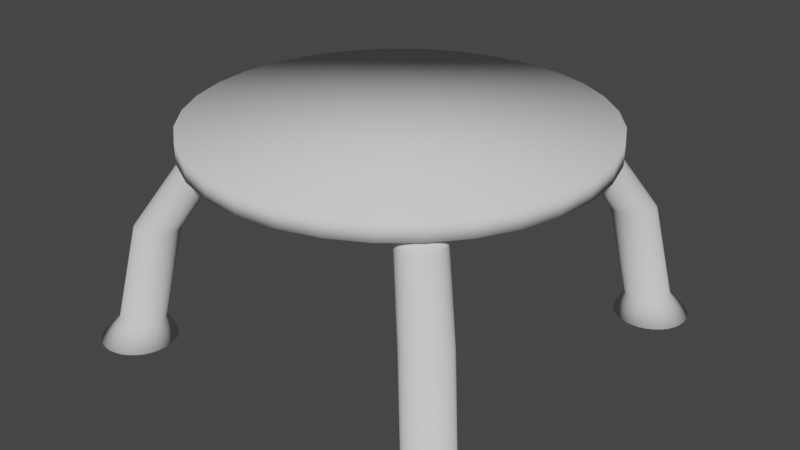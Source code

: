 # Source: platform.blend  (saved by Blender 2.93.20; exported with 4.5.12 LTS)
import bpy
from mathutils import Matrix  # noqa: F401  (used for matrix-valued properties, if any)

bpy.ops.wm.read_factory_settings(use_empty=True)
scene = bpy.context.scene
scene.name = 'Scene'

# ---- collections
col_collection = bpy.data.collections.new('Collection'); scene.collection.children.link(col_collection)

# ---- world
world_world = bpy.data.worlds.new('World'); scene.world = world_world
world_world.use_nodes = True; world_world.node_tree.nodes.clear()
_N = world_world.node_tree.nodes; _L = world_world.node_tree.links
n0 = _N.new('ShaderNodeOutputWorld'); n0.name = 'World Output'; n0.location = (300, 300)
n1 = _N.new('ShaderNodeBackground'); n1.name = 'Background'; n1.location = (10, 300)
n1.inputs[0].default_value = (0.05088, 0.05088, 0.05088, 1.0)
_L.new(n1.outputs[0], n0.inputs[0])
n0.is_active_output = True
world_world.color = (0.05088, 0.05088, 0.05088)
world_world.use_sun_shadow = False
world_world.sun_shadow_jitter_overblur = 0.0

# ---- meshes
me_cylinder_001 = bpy.data.meshes.new('Cylinder.001')
me_cylinder_001.from_pydata([(0.0, 1.0, 1.451), (0.0, 1.0, 1.55), (0.1951, 0.9808, 1.451), (0.1951, 0.9808, 1.55), (0.3827, 0.9239, 1.451), (0.3827, 0.9239, 1.55), (0.5556, 0.8315, 1.451), (0.5556, 0.8315, 1.55), (0.7071, 0.7071, 1.451), (0.7071, 0.7071, 1.55), (0.8315, 0.5556, 1.451), (0.8315, 0.5556, 1.55), (0.9239, 0.3827, 1.451), (0.9239, 0.3827, 1.55), (0.9808, 0.1951, 1.451), (0.9808, 0.1951, 1.55), (1.0, -4.371e-08, 1.451), (1.0, -4.371e-08, 1.55), (0.9808, -0.1951, 1.451), (0.9808, -0.1951, 1.55), (0.9239, -0.3827, 1.451), (0.9239, -0.3827, 1.55), (0.8315, -0.5556, 1.451), (0.8315, -0.5556, 1.55), (0.7071, -0.7071, 1.451), (0.7071, -0.7071, 1.55), (0.5556, -0.8315, 1.451), (0.5556, -0.8315, 1.55), (0.3827, -0.9239, 1.451), (0.3827, -0.9239, 1.55), (0.1951, -0.9808, 1.451), (0.1951, -0.9808, 1.55), (-8.742e-08, -1.0, 1.451), (-8.742e-08, -1.0, 1.55), (-0.1951, -0.9808, 1.451), (-0.1951, -0.9808, 1.55), (-0.3827, -0.9239, 1.451), (-0.3827, -0.9239, 1.55), (-0.5556, -0.8315, 1.451), (-0.5556, -0.8315, 1.55), (-0.7071, -0.7071, 1.451), (-0.7071, -0.7071, 1.55), (-0.8315, -0.5556, 1.451), (-0.8315, -0.5556, 1.55), (-0.9239, -0.3827, 1.451), (-0.9239, -0.3827, 1.55), (-0.9808, -0.1951, 1.451), (-0.9808, -0.1951, 1.55), (-1.0, 1.192e-08, 1.451), (-1.0, 1.192e-08, 1.55), (-0.9808, 0.1951, 1.451), (-0.9808, 0.1951, 1.55), (-0.9239, 0.3827, 1.451), (-0.9239, 0.3827, 1.55), (-0.8315, 0.5556, 1.451), (-0.8315, 0.5556, 1.55), (-0.7071, 0.7071, 1.451), (-0.7071, 0.7071, 1.55), (-0.5556, 0.8315, 1.451), (-0.5556, 0.8315, 1.55), (-0.3827, 0.9239, 1.451), (-0.3827, 0.9239, 1.55), (-0.1951, 0.9808, 1.451), (-0.1951, 0.9808, 1.55)], [], [(0, 1, 3, 2), (2, 3, 5, 4), (4, 5, 7, 6), (6, 7, 9, 8), (8, 9, 11, 10), (10, 11, 13, 12), (12, 13, 15, 14), (14, 15, 17, 16), (16, 17, 19, 18), (18, 19, 21, 20), (20, 21, 23, 22), (22, 23, 25, 24), (24, 25, 27, 26), (26, 27, 29, 28), (28, 29, 31, 30), (30, 31, 33, 32), (32, 33, 35, 34), (34, 35, 37, 36), (36, 37, 39, 38), (38, 39, 41, 40), (40, 41, 43, 42), (42, 43, 45, 44), (44, 45, 47, 46), (46, 47, 49, 48), (48, 49, 51, 50), (50, 51, 53, 52), (52, 53, 55, 54), (54, 55, 57, 56), (56, 57, 59, 58), (58, 59, 61, 60), (3, 1, 63, 61, 59, 57, 55, 53, 51, 49, 47, 45, 43, 41, 39, 37, 35, 33, 31, 29, 27, 25, 23, 21, 19, 17, 15, 13, 11, 9, 7, 5), (60, 61, 63, 62), (62, 63, 1, 0), (0, 2, 4, 6, 8, 10, 12, 14, 16, 18, 20, 22, 24, 26, 28, 30, 32, 34, 36, 38, 40, 42, 44, 46, 48, 50, 52, 54, 56, 58, 60, 62)])
me_cylinder_001.polygons.foreach_set('use_smooth', [True] * 34)
_uv = me_cylinder_001.uv_layers.new(name='UVMap')
_uv.uv.foreach_set('vector', [1.0, 0.5, 1.0, 1.0, 0.9688, 1.0, 0.9688, 0.5, 0.9688, 0.5, 0.9688, 1.0, 0.9375, 1.0, 0.9375, 0.5, 0.9375, 0.5, 0.9375, 1.0, 0.9062, 1.0, 0.9062, 0.5, 0.9062, 0.5, 0.9062, 1.0, 0.875, 1.0, 0.875, 0.5, 0.875, 0.5, 0.875, 1.0, 0.8438, 1.0, 0.8438, 0.5, 0.8438, 0.5, 0.8438, 1.0, 0.8125, 1.0, 0.8125, 0.5, 0.8125, 0.5, 0.8125, 1.0, 0.7812, 1.0, 0.7812, 0.5, 0.7812, 0.5, 0.7812, 1.0, 0.75, 1.0, 0.75, 0.5, 0.75, 0.5, 0.75, 1.0, 0.7188, 1.0, 0.7188, 0.5, 0.7188, 0.5, 0.7188, 1.0, 0.6875, 1.0, 0.6875, 0.5, 0.6875, 0.5, 0.6875, 1.0, 0.6562, 1.0, 0.6562, 0.5, 0.6562, 0.5, 0.6562, 1.0, 0.625, 1.0, 0.625, 0.5, 0.625, 0.5, 0.625, 1.0, 0.5938, 1.0, 0.5938, 0.5, 0.5938, 0.5, 0.5938, 1.0, 0.5625, 1.0, 0.5625, 0.5, 0.5625, 0.5, 0.5625, 1.0, 0.5312, 1.0, 0.5312, 0.5, 0.5312, 0.5, 0.5312, 1.0, 0.5, 1.0, 0.5, 0.5, 0.5, 0.5, 0.5, 1.0, 0.4688, 1.0, 0.4688, 0.5, 0.4688, 0.5, 0.4688, 1.0, 0.4375, 1.0, 0.4375, 0.5, 0.4375, 0.5, 0.4375, 1.0, 0.4062, 1.0, 0.4062, 0.5, 0.4062, 0.5, 0.4062, 1.0, 0.375, 1.0, 0.375, 0.5, 0.375, 0.5, 0.375, 1.0, 0.3438, 1.0, 0.3438, 0.5, 0.3438, 0.5, 0.3438, 1.0, 0.3125, 1.0, 0.3125, 0.5, 0.3125, 0.5, 0.3125, 1.0, 0.2812, 1.0, 0.2812, 0.5, 0.2812, 0.5, 0.2812, 1.0, 0.25, 1.0, 0.25, 0.5, 0.25, 0.5, 0.25, 1.0, 0.2188, 1.0, 0.2188, 0.5, 0.2188, 0.5, 0.2188, 1.0, 0.1875, 1.0, 0.1875, 0.5, 0.1875, 0.5, 0.1875, 1.0, 0.1562, 1.0, 0.1562, 0.5, 0.1562, 0.5, 0.1562, 1.0, 0.125, 1.0, 0.125, 0.5, 0.125, 0.5, 0.125, 1.0, 0.09375, 1.0, 0.09375, 0.5, 0.09375, 0.5, 0.09375, 1.0, 0.0625, 1.0, 0.0625, 0.5, 0.2968, 0.4854, 0.25, 0.49, 0.2032, 0.4854, 0.1582, 0.4717, 0.1167, 0.4496, 0.08029, 0.4197, 0.05045, 0.3833, 0.02827, 0.3418, 0.01461, 0.2968, 0.01, 0.25, 0.01461, 0.2032, 0.02827, 0.1582, 0.05045, 0.1167, 0.08029, 0.08029, 0.1167, 0.05045, 0.1582, 0.02827, 0.2032, 0.01461, 0.25, 0.01, 0.2968, 0.01461, 0.3418, 0.02827, 0.3833, 0.05045, 0.4197, 0.08029, 0.4496, 0.1167, 0.4717, 0.1582, 0.4854, 0.2032, 0.49, 0.25, 0.4854, 0.2968, 0.4717, 0.3418, 0.4496, 0.3833, 0.4197, 0.4197, 0.3833, 0.4496, 0.3418, 0.4717, 0.0625, 0.5, 0.0625, 1.0, 0.03125, 1.0, 0.03125, 0.5, 0.03125, 0.5, 0.03125, 1.0, 0.0, 1.0, 0.0, 0.5, 0.75, 0.49, 0.7968, 0.4854, 0.8418, 0.4717, 0.8833, 0.4496, 0.9197, 0.4197, 0.9496, 0.3833, 0.9717, 0.3418, 0.9854, 0.2968, 0.99, 0.25, 0.9854, 0.2032, 0.9717, 0.1582, 0.9496, 0.1167, 0.9197, 0.08029, 0.8833, 0.05045, 0.8418, 0.02827, 0.7968, 0.01461, 0.75, 0.01, 0.7032, 0.01461, 0.6582, 0.02827, 0.6167, 0.05045, 0.5803, 0.08029, 0.5504, 0.1167, 0.5283, 0.1582, 0.5146, 0.2032, 0.51, 0.25, 0.5146, 0.2968, 0.5283, 0.3418, 0.5504, 0.3833, 0.5803, 0.4197, 0.6167, 0.4496, 0.6582, 0.4717, 0.7032, 0.4854])
me_cylinder_001.use_remesh_fix_poles = True
me_cylinder_001.use_remesh_preserve_attributes = False
me_cylinder_001.update()
me_cylinder_004 = bpy.data.meshes.new('Cylinder.004')
me_cylinder_004.from_pydata([(0.1489, 0.252, -0.4835), (0.4483, 0.5823, 0.4835), (0.1785, 0.2491, -0.4835), (0.4838, 0.5788, 0.4835), (0.2069, 0.2405, -0.4835), (0.518, 0.5684, 0.4835), (0.233, 0.2265, -0.4835), (0.5496, 0.5516, 0.4835), (0.256, 0.2077, -0.4835), (0.5772, 0.5289, 0.4835), (0.2748, 0.1847, -0.4835), (0.5999, 0.5013, 0.4835), (0.2888, 0.1586, -0.4835), (0.6167, 0.4697, 0.4835), (0.2974, 0.1302, -0.4835), (0.6271, 0.4355, 0.4835), (0.3003, 0.1006, -0.4835), (0.6306, 0.4, 0.4835), (0.2974, 0.07111, -0.4835), (0.6271, 0.3644, 0.4835), (0.2888, 0.04271, -0.4835), (0.6167, 0.3302, 0.4835), (0.2748, 0.01654, -0.4835), (0.5999, 0.2987, 0.4835), (0.256, -0.006392, -0.4835), (0.5772, 0.271, 0.4835), (0.233, -0.02522, -0.4835), (0.5496, 0.2484, 0.4835), (0.2069, -0.0392, -0.4835), (0.518, 0.2315, 0.4835), (0.1785, -0.04782, -0.4835), (0.4838, 0.2211, 0.4835), (0.1489, -0.05072, -0.4835), (0.4483, 0.2176, 0.4835), (0.1194, -0.04782, -0.4835), (0.4127, 0.2211, 0.4835), (0.09101, -0.0392, -0.4835), (0.3785, 0.2315, 0.4835), (0.06485, -0.02522, -0.4835), (0.347, 0.2484, 0.4835), (0.04191, -0.006392, -0.4835), (0.3193, 0.271, 0.4835), (0.02309, 0.01654, -0.4835), (0.2967, 0.2987, 0.4835), (0.009098, 0.04271, -0.4835), (0.2798, 0.3302, 0.4835), (0.0004852, 0.07111, -0.4835), (0.2694, 0.3644, 0.4835), (-0.002423, 0.1006, -0.4835), (0.2659, 0.4, 0.4835), (0.0004852, 0.1302, -0.4835), (0.2694, 0.4355, 0.4835), (0.009098, 0.1586, -0.4835), (0.2798, 0.4697, 0.4835), (0.02309, 0.1847, -0.4835), (0.2967, 0.5013, 0.4835), (0.04191, 0.2077, -0.4835), (0.3193, 0.5289, 0.4835), (0.06485, 0.2265, -0.4835), (0.347, 0.5516, 0.4835), (0.09101, 0.2405, -0.4835), (0.3785, 0.5684, 0.4835), (0.1194, 0.2491, -0.4835), (0.4127, 0.5788, 0.4835), (0.3473, 0.4125, -0.1007), (0.3689, 0.4104, -0.1007), (0.3896, 0.4041, -0.1007), (0.4088, 0.3939, -0.1007), (0.4256, 0.3801, -0.1007), (0.4393, 0.3633, -0.1007), (0.4496, 0.3442, -0.1007), (0.4559, 0.3234, -0.1007), (0.458, 0.3018, -0.1007), (0.4559, 0.2802, -0.1007), (0.4496, 0.2594, -0.1007), (0.4393, 0.2403, -0.1007), (0.4256, 0.2235, -0.1007), (0.4088, 0.2097, -0.1007), (0.3896, 0.1995, -0.1007), (0.3689, 0.1932, -0.1007), (0.3473, 0.1911, -0.1007), (0.3257, 0.1932, -0.1007), (0.3049, 0.1995, -0.1007), (0.2857, 0.2097, -0.1007), (0.269, 0.2235, -0.1007), (0.2552, 0.2403, -0.1007), (0.245, 0.2594, -0.1007), (0.2386, 0.2802, -0.1007), (0.2365, 0.3018, -0.1007), (0.2386, 0.3234, -0.1007), (0.245, 0.3442, -0.1007), (0.2552, 0.3633, -0.1007), (0.269, 0.3801, -0.1007), (0.2857, 0.3939, -0.1007), (0.3049, 0.4041, -0.1007), (0.3257, 0.4104, -0.1007), (0.4306, 0.4935, 0.3814), (0.4522, 0.4914, 0.3814), (0.473, 0.4851, 0.3814), (0.4921, 0.4749, 0.3814), (0.5089, 0.4611, 0.3814), (0.5227, 0.4443, 0.3814), (0.5329, 0.4252, 0.3814), (0.5392, 0.4044, 0.3814), (0.5414, 0.3828, 0.3814), (0.5392, 0.3612, 0.3814), (0.5329, 0.3404, 0.3814), (0.5227, 0.3213, 0.3814), (0.5089, 0.3045, 0.3814), (0.4921, 0.2907, 0.3814), (0.473, 0.2805, 0.3814), (0.4522, 0.2742, 0.3814), (0.4306, 0.2721, 0.3814), (0.409, 0.2742, 0.3814), (0.3882, 0.2805, 0.3814), (0.3691, 0.2907, 0.3814), (0.3523, 0.3045, 0.3814), (0.3385, 0.3213, 0.3814), (0.3283, 0.3404, 0.3814), (0.322, 0.3612, 0.3814), (0.3199, 0.3828, 0.3814), (0.322, 0.4044, 0.3814), (0.3283, 0.4252, 0.3814), (0.3385, 0.4443, 0.3814), (0.3523, 0.4611, 0.3814), (0.3691, 0.4749, 0.3814), (0.3882, 0.4851, 0.3814), (0.409, 0.4914, 0.3814), (0.2015, 0.2406, -0.4238), (0.2222, 0.2343, -0.4238), (0.2414, 0.2241, -0.4238), (0.2582, 0.2103, -0.4238), (0.2719, 0.1935, -0.4238), (0.2822, 0.1744, -0.4238), (0.2885, 0.1536, -0.4238), (0.2906, 0.132, -0.4238), (0.2885, 0.1104, -0.4238), (0.2822, 0.08962, -0.4238), (0.2719, 0.07047, -0.4238), (0.2582, 0.05369, -0.4238), (0.2414, 0.03992, -0.4238), (0.2222, 0.02969, -0.4238), (0.2015, 0.02339, -0.4238), (0.1799, 0.02126, -0.4238), (0.1582, 0.02339, -0.4238), (0.1375, 0.02969, -0.4238), (0.1183, 0.03992, -0.4238), (0.1015, 0.05369, -0.4238), (0.08778, 0.07047, -0.4238), (0.07754, 0.08962, -0.4238), (0.07124, 0.1104, -0.4238), (0.06912, 0.132, -0.4238), (0.07124, 0.1536, -0.4238), (0.07754, 0.1744, -0.4238), (0.08778, 0.1935, -0.4238), (0.1015, 0.2103, -0.4238), (0.1183, 0.2241, -0.4238), (0.1375, 0.2343, -0.4238), (0.1582, 0.2406, -0.4238), (0.1799, 0.2427, -0.4238), (-1.029, 0.252, -0.4835), (-1.328, 0.5823, 0.4835), (-1.058, 0.2491, -0.4835), (-1.364, 0.5788, 0.4835), (-1.087, 0.2405, -0.4835), (-1.398, 0.5684, 0.4835), (-1.113, 0.2265, -0.4835), (-1.429, 0.5516, 0.4835), (-1.136, 0.2077, -0.4835), (-1.457, 0.5289, 0.4835), (-1.155, 0.1847, -0.4835), (-1.48, 0.5013, 0.4835), (-1.169, 0.1586, -0.4835), (-1.497, 0.4697, 0.4835), (-1.177, 0.1302, -0.4835), (-1.507, 0.4355, 0.4835), (-1.18, 0.1006, -0.4835), (-1.51, 0.4, 0.4835), (-1.177, 0.07111, -0.4835), (-1.507, 0.3644, 0.4835), (-1.169, 0.04271, -0.4835), (-1.497, 0.3302, 0.4835), (-1.155, 0.01654, -0.4835), (-1.48, 0.2987, 0.4835), (-1.136, -0.006392, -0.4835), (-1.457, 0.271, 0.4835), (-1.113, -0.02522, -0.4835), (-1.429, 0.2484, 0.4835), (-1.087, -0.0392, -0.4835), (-1.398, 0.2315, 0.4835), (-1.058, -0.04782, -0.4835), (-1.364, 0.2211, 0.4835), (-1.029, -0.05072, -0.4835), (-1.328, 0.2176, 0.4835), (-0.9993, -0.04782, -0.4835), (-1.293, 0.2211, 0.4835), (-0.9709, -0.0392, -0.4835), (-1.258, 0.2315, 0.4835), (-0.9447, -0.02522, -0.4835), (-1.227, 0.2484, 0.4835), (-0.9218, -0.006392, -0.4835), (-1.199, 0.271, 0.4835), (-0.903, 0.01654, -0.4835), (-1.177, 0.2987, 0.4835), (-0.889, 0.04271, -0.4835), (-1.16, 0.3302, 0.4835), (-0.8804, 0.07111, -0.4835), (-1.149, 0.3644, 0.4835), (-0.8775, 0.1006, -0.4835), (-1.146, 0.4, 0.4835), (-0.8804, 0.1302, -0.4835), (-1.149, 0.4355, 0.4835), (-0.889, 0.1586, -0.4835), (-1.16, 0.4697, 0.4835), (-0.903, 0.1847, -0.4835), (-1.177, 0.5013, 0.4835), (-0.9218, 0.2077, -0.4835), (-1.199, 0.5289, 0.4835), (-0.9447, 0.2265, -0.4835), (-1.227, 0.5516, 0.4835), (-0.9709, 0.2405, -0.4835), (-1.258, 0.5684, 0.4835), (-0.9993, 0.2491, -0.4835), (-1.293, 0.5788, 0.4835), (-1.227, 0.4125, -0.1007), (-1.249, 0.4104, -0.1007), (-1.27, 0.4041, -0.1007), (-1.289, 0.3939, -0.1007), (-1.305, 0.3801, -0.1007), (-1.319, 0.3633, -0.1007), (-1.329, 0.3442, -0.1007), (-1.336, 0.3234, -0.1007), (-1.338, 0.3018, -0.1007), (-1.336, 0.2802, -0.1007), (-1.329, 0.2594, -0.1007), (-1.319, 0.2403, -0.1007), (-1.305, 0.2235, -0.1007), (-1.289, 0.2097, -0.1007), (-1.27, 0.1995, -0.1007), (-1.249, 0.1932, -0.1007), (-1.227, 0.1911, -0.1007), (-1.206, 0.1932, -0.1007), (-1.185, 0.1995, -0.1007), (-1.166, 0.2097, -0.1007), (-1.149, 0.2235, -0.1007), (-1.135, 0.2403, -0.1007), (-1.125, 0.2594, -0.1007), (-1.119, 0.2802, -0.1007), (-1.116, 0.3018, -0.1007), (-1.119, 0.3234, -0.1007), (-1.125, 0.3442, -0.1007), (-1.135, 0.3633, -0.1007), (-1.149, 0.3801, -0.1007), (-1.166, 0.3939, -0.1007), (-1.185, 0.4041, -0.1007), (-1.206, 0.4104, -0.1007), (-1.31, 0.4935, 0.3814), (-1.332, 0.4914, 0.3814), (-1.353, 0.4851, 0.3814), (-1.372, 0.4749, 0.3814), (-1.389, 0.4611, 0.3814), (-1.403, 0.4443, 0.3814), (-1.413, 0.4252, 0.3814), (-1.419, 0.4044, 0.3814), (-1.421, 0.3828, 0.3814), (-1.419, 0.3612, 0.3814), (-1.413, 0.3404, 0.3814), (-1.403, 0.3213, 0.3814), (-1.389, 0.3045, 0.3814), (-1.372, 0.2907, 0.3814), (-1.353, 0.2805, 0.3814), (-1.332, 0.2742, 0.3814), (-1.31, 0.2721, 0.3814), (-1.289, 0.2742, 0.3814), (-1.268, 0.2805, 0.3814), (-1.249, 0.2907, 0.3814), (-1.232, 0.3045, 0.3814), (-1.218, 0.3213, 0.3814), (-1.208, 0.3404, 0.3814), (-1.202, 0.3612, 0.3814), (-1.2, 0.3828, 0.3814), (-1.202, 0.4044, 0.3814), (-1.208, 0.4252, 0.3814), (-1.218, 0.4443, 0.3814), (-1.232, 0.4611, 0.3814), (-1.249, 0.4749, 0.3814), (-1.268, 0.4851, 0.3814), (-1.289, 0.4914, 0.3814), (-1.081, 0.2406, -0.4238), (-1.102, 0.2343, -0.4238), (-1.121, 0.2241, -0.4238), (-1.138, 0.2103, -0.4238), (-1.152, 0.1935, -0.4238), (-1.162, 0.1744, -0.4238), (-1.168, 0.1536, -0.4238), (-1.17, 0.132, -0.4238), (-1.168, 0.1104, -0.4238), (-1.162, 0.08962, -0.4238), (-1.152, 0.07047, -0.4238), (-1.138, 0.05369, -0.4238), (-1.121, 0.03992, -0.4238), (-1.102, 0.02969, -0.4238), (-1.081, 0.02339, -0.4238), (-1.06, 0.02126, -0.4238), (-1.038, 0.02339, -0.4238), (-1.017, 0.02969, -0.4238), (-0.9982, 0.03992, -0.4238), (-0.9814, 0.05369, -0.4238), (-0.9677, 0.07047, -0.4238), (-0.9574, 0.08962, -0.4238), (-0.9511, 0.1104, -0.4238), (-0.949, 0.132, -0.4238), (-0.9511, 0.1536, -0.4238), (-0.9574, 0.1744, -0.4238), (-0.9677, 0.1935, -0.4238), (-0.9814, 0.2103, -0.4238), (-0.9982, 0.2241, -0.4238), (-1.017, 0.2343, -0.4238), (-1.038, 0.2406, -0.4238), (-1.06, 0.2427, -0.4238), (0.1489, -1.224, -0.4835), (0.4483, -1.554, 0.4835), (0.1785, -1.221, -0.4835), (0.4838, -1.55, 0.4835), (0.2069, -1.212, -0.4835), (0.518, -1.54, 0.4835), (0.233, -1.198, -0.4835), (0.5496, -1.523, 0.4835), (0.256, -1.179, -0.4835), (0.5772, -1.5, 0.4835), (0.2748, -1.156, -0.4835), (0.5999, -1.473, 0.4835), (0.2888, -1.13, -0.4835), (0.6167, -1.441, 0.4835), (0.2974, -1.102, -0.4835), (0.6271, -1.407, 0.4835), (0.3003, -1.072, -0.4835), (0.6306, -1.372, 0.4835), (0.2974, -1.043, -0.4835), (0.6271, -1.336, 0.4835), (0.2888, -1.014, -0.4835), (0.6167, -1.302, 0.4835), (0.2748, -0.9882, -0.4835), (0.5999, -1.27, 0.4835), (0.256, -0.9652, -0.4835), (0.5772, -1.243, 0.4835), (0.233, -0.9464, -0.4835), (0.5496, -1.22, 0.4835), (0.2069, -0.9324, -0.4835), (0.518, -1.203, 0.4835), (0.1785, -0.9238, -0.4835), (0.4838, -1.193, 0.4835), (0.1489, -0.9209, -0.4835), (0.4483, -1.189, 0.4835), (0.1194, -0.9238, -0.4835), (0.4127, -1.193, 0.4835), (0.09101, -0.9324, -0.4835), (0.3785, -1.203, 0.4835), (0.06485, -0.9464, -0.4835), (0.347, -1.22, 0.4835), (0.04191, -0.9652, -0.4835), (0.3193, -1.243, 0.4835), (0.02309, -0.9882, -0.4835), (0.2967, -1.27, 0.4835), (0.009098, -1.014, -0.4835), (0.2798, -1.302, 0.4835), (0.0004852, -1.043, -0.4835), (0.2694, -1.336, 0.4835), (-0.002423, -1.072, -0.4835), (0.2659, -1.372, 0.4835), (0.0004852, -1.102, -0.4835), (0.2694, -1.407, 0.4835), (0.009098, -1.13, -0.4835), (0.2798, -1.441, 0.4835), (0.02309, -1.156, -0.4835), (0.2967, -1.473, 0.4835), (0.04191, -1.179, -0.4835), (0.3193, -1.5, 0.4835), (0.06485, -1.198, -0.4835), (0.347, -1.523, 0.4835), (0.09101, -1.212, -0.4835), (0.3785, -1.54, 0.4835), (0.1194, -1.221, -0.4835), (0.4127, -1.55, 0.4835), (0.3473, -1.384, -0.1007), (0.3689, -1.382, -0.1007), (0.3896, -1.376, -0.1007), (0.4088, -1.365, -0.1007), (0.4256, -1.352, -0.1007), (0.4393, -1.335, -0.1007), (0.4496, -1.316, -0.1007), (0.4559, -1.295, -0.1007), (0.458, -1.273, -0.1007), (0.4559, -1.252, -0.1007), (0.4496, -1.231, -0.1007), (0.4393, -1.212, -0.1007), (0.4256, -1.195, -0.1007), (0.4088, -1.181, -0.1007), (0.3896, -1.171, -0.1007), (0.3689, -1.165, -0.1007), (0.3473, -1.163, -0.1007), (0.3257, -1.165, -0.1007), (0.3049, -1.171, -0.1007), (0.2857, -1.181, -0.1007), (0.269, -1.195, -0.1007), (0.2552, -1.212, -0.1007), (0.245, -1.231, -0.1007), (0.2386, -1.252, -0.1007), (0.2365, -1.273, -0.1007), (0.2386, -1.295, -0.1007), (0.245, -1.316, -0.1007), (0.2552, -1.335, -0.1007), (0.269, -1.352, -0.1007), (0.2857, -1.365, -0.1007), (0.3049, -1.376, -0.1007), (0.3257, -1.382, -0.1007), (0.4306, -1.465, 0.3814), (0.4522, -1.463, 0.3814), (0.473, -1.457, 0.3814), (0.4921, -1.446, 0.3814), (0.5089, -1.433, 0.3814), (0.5227, -1.416, 0.3814), (0.5329, -1.397, 0.3814), (0.5392, -1.376, 0.3814), (0.5414, -1.354, 0.3814), (0.5392, -1.333, 0.3814), (0.5329, -1.312, 0.3814), (0.5227, -1.293, 0.3814), (0.5089, -1.276, 0.3814), (0.4921, -1.262, 0.3814), (0.473, -1.252, 0.3814), (0.4522, -1.246, 0.3814), (0.4306, -1.244, 0.3814), (0.409, -1.246, 0.3814), (0.3882, -1.252, 0.3814), (0.3691, -1.262, 0.3814), (0.3523, -1.276, 0.3814), (0.3385, -1.293, 0.3814), (0.3283, -1.312, 0.3814), (0.322, -1.333, 0.3814), (0.3199, -1.354, 0.3814), (0.322, -1.376, 0.3814), (0.3283, -1.397, 0.3814), (0.3385, -1.416, 0.3814), (0.3523, -1.433, 0.3814), (0.3691, -1.446, 0.3814), (0.3882, -1.457, 0.3814), (0.409, -1.463, 0.3814), (0.2015, -1.212, -0.4238), (0.2222, -1.206, -0.4238), (0.2414, -1.196, -0.4238), (0.2582, -1.182, -0.4238), (0.2719, -1.165, -0.4238), (0.2822, -1.146, -0.4238), (0.2885, -1.125, -0.4238), (0.2906, -1.104, -0.4238), (0.2885, -1.082, -0.4238), (0.2822, -1.061, -0.4238), (0.2719, -1.042, -0.4238), (0.2582, -1.025, -0.4238), (0.2414, -1.012, -0.4238), (0.2222, -1.001, -0.4238), (0.2015, -0.995, -0.4238), (0.1799, -0.9929, -0.4238), (0.1582, -0.995, -0.4238), (0.1375, -1.001, -0.4238), (0.1183, -1.012, -0.4238), (0.1015, -1.025, -0.4238), (0.08778, -1.042, -0.4238), (0.07754, -1.061, -0.4238), (0.07124, -1.082, -0.4238), (0.06912, -1.104, -0.4238), (0.07124, -1.125, -0.4238), (0.07754, -1.146, -0.4238), (0.08778, -1.165, -0.4238), (0.1015, -1.182, -0.4238), (0.1183, -1.196, -0.4238), (0.1375, -1.206, -0.4238), (0.1582, -1.212, -0.4238), (0.1799, -1.214, -0.4238), (-1.029, -1.224, -0.4835), (-1.328, -1.554, 0.4835), (-1.058, -1.221, -0.4835), (-1.364, -1.55, 0.4835), (-1.087, -1.212, -0.4835), (-1.398, -1.54, 0.4835), (-1.113, -1.198, -0.4835), (-1.429, -1.523, 0.4835), (-1.136, -1.179, -0.4835), (-1.457, -1.5, 0.4835), (-1.155, -1.156, -0.4835), (-1.48, -1.473, 0.4835), (-1.169, -1.13, -0.4835), (-1.497, -1.441, 0.4835), (-1.177, -1.102, -0.4835), (-1.507, -1.407, 0.4835), (-1.18, -1.072, -0.4835), (-1.51, -1.372, 0.4835), (-1.177, -1.043, -0.4835), (-1.507, -1.336, 0.4835), (-1.169, -1.014, -0.4835), (-1.497, -1.302, 0.4835), (-1.155, -0.9882, -0.4835), (-1.48, -1.27, 0.4835), (-1.136, -0.9652, -0.4835), (-1.457, -1.243, 0.4835), (-1.113, -0.9464, -0.4835), (-1.429, -1.22, 0.4835), (-1.087, -0.9324, -0.4835), (-1.398, -1.203, 0.4835), (-1.058, -0.9238, -0.4835), (-1.364, -1.193, 0.4835), (-1.029, -0.9209, -0.4835), (-1.328, -1.189, 0.4835), (-0.9993, -0.9238, -0.4835), (-1.293, -1.193, 0.4835), (-0.9709, -0.9324, -0.4835), (-1.258, -1.203, 0.4835), (-0.9447, -0.9464, -0.4835), (-1.227, -1.22, 0.4835), (-0.9218, -0.9652, -0.4835), (-1.199, -1.243, 0.4835), (-0.903, -0.9882, -0.4835), (-1.177, -1.27, 0.4835), (-0.889, -1.014, -0.4835), (-1.16, -1.302, 0.4835), (-0.8804, -1.043, -0.4835), (-1.149, -1.336, 0.4835), (-0.8775, -1.072, -0.4835), (-1.146, -1.372, 0.4835), (-0.8804, -1.102, -0.4835), (-1.149, -1.407, 0.4835), (-0.889, -1.13, -0.4835), (-1.16, -1.441, 0.4835), (-0.903, -1.156, -0.4835), (-1.177, -1.473, 0.4835), (-0.9218, -1.179, -0.4835), (-1.199, -1.5, 0.4835), (-0.9447, -1.198, -0.4835), (-1.227, -1.523, 0.4835), (-0.9709, -1.212, -0.4835), (-1.258, -1.54, 0.4835), (-0.9993, -1.221, -0.4835), (-1.293, -1.55, 0.4835), (-1.227, -1.384, -0.1007), (-1.249, -1.382, -0.1007), (-1.27, -1.376, -0.1007), (-1.289, -1.365, -0.1007), (-1.305, -1.352, -0.1007), (-1.319, -1.335, -0.1007), (-1.329, -1.316, -0.1007), (-1.336, -1.295, -0.1007), (-1.338, -1.273, -0.1007), (-1.336, -1.252, -0.1007), (-1.329, -1.231, -0.1007), (-1.319, -1.212, -0.1007), (-1.305, -1.195, -0.1007), (-1.289, -1.181, -0.1007), (-1.27, -1.171, -0.1007), (-1.249, -1.165, -0.1007), (-1.227, -1.163, -0.1007), (-1.206, -1.165, -0.1007), (-1.185, -1.171, -0.1007), (-1.166, -1.181, -0.1007), (-1.149, -1.195, -0.1007), (-1.135, -1.212, -0.1007), (-1.125, -1.231, -0.1007), (-1.119, -1.252, -0.1007), (-1.116, -1.273, -0.1007), (-1.119, -1.295, -0.1007), (-1.125, -1.316, -0.1007), (-1.135, -1.335, -0.1007), (-1.149, -1.352, -0.1007), (-1.166, -1.365, -0.1007), (-1.185, -1.376, -0.1007), (-1.206, -1.382, -0.1007), (-1.31, -1.465, 0.3814), (-1.332, -1.463, 0.3814), (-1.353, -1.457, 0.3814), (-1.372, -1.446, 0.3814), (-1.389, -1.433, 0.3814), (-1.403, -1.416, 0.3814), (-1.413, -1.397, 0.3814), (-1.419, -1.376, 0.3814), (-1.421, -1.354, 0.3814), (-1.419, -1.333, 0.3814), (-1.413, -1.312, 0.3814), (-1.403, -1.293, 0.3814), (-1.389, -1.276, 0.3814), (-1.372, -1.262, 0.3814), (-1.353, -1.252, 0.3814), (-1.332, -1.246, 0.3814), (-1.31, -1.244, 0.3814), (-1.289, -1.246, 0.3814), (-1.268, -1.252, 0.3814), (-1.249, -1.262, 0.3814), (-1.232, -1.276, 0.3814), (-1.218, -1.293, 0.3814), (-1.208, -1.312, 0.3814), (-1.202, -1.333, 0.3814), (-1.2, -1.354, 0.3814), (-1.202, -1.376, 0.3814), (-1.208, -1.397, 0.3814), (-1.218, -1.416, 0.3814), (-1.232, -1.433, 0.3814), (-1.249, -1.446, 0.3814), (-1.268, -1.457, 0.3814), (-1.289, -1.463, 0.3814), (-1.081, -1.212, -0.4238), (-1.102, -1.206, -0.4238), (-1.121, -1.196, -0.4238), (-1.138, -1.182, -0.4238), (-1.152, -1.165, -0.4238), (-1.162, -1.146, -0.4238), (-1.168, -1.125, -0.4238), (-1.17, -1.104, -0.4238), (-1.168, -1.082, -0.4238), (-1.162, -1.061, -0.4238), (-1.152, -1.042, -0.4238), (-1.138, -1.025, -0.4238), (-1.121, -1.012, -0.4238), (-1.102, -1.001, -0.4238), (-1.081, -0.995, -0.4238), (-1.06, -0.9929, -0.4238), (-1.038, -0.995, -0.4238), (-1.017, -1.001, -0.4238), (-0.9982, -1.012, -0.4238), (-0.9814, -1.025, -0.4238), (-0.9677, -1.042, -0.4238), (-0.9574, -1.061, -0.4238), (-0.9511, -1.082, -0.4238), (-0.949, -1.104, -0.4238), (-0.9511, -1.125, -0.4238), (-0.9574, -1.146, -0.4238), (-0.9677, -1.165, -0.4238), (-0.9814, -1.182, -0.4238), (-0.9982, -1.196, -0.4238), (-1.017, -1.206, -0.4238), (-1.038, -1.212, -0.4238), (-1.06, -1.214, -0.4238)], [], [(96, 1, 3, 97), (97, 3, 5, 98), (98, 5, 7, 99), (99, 7, 9, 100), (100, 9, 11, 101), (101, 11, 13, 102), (102, 13, 15, 103), (103, 15, 17, 104), (104, 17, 19, 105), (105, 19, 21, 106), (106, 21, 23, 107), (107, 23, 25, 108), (108, 25, 27, 109), (109, 27, 29, 110), (110, 29, 31, 111), (111, 31, 33, 112), (112, 33, 35, 113), (113, 35, 37, 114), (114, 37, 39, 115), (115, 39, 41, 116), (116, 41, 43, 117), (117, 43, 45, 118), (118, 45, 47, 119), (119, 47, 49, 120), (120, 49, 51, 121), (121, 51, 53, 122), (122, 53, 55, 123), (123, 55, 57, 124), (124, 57, 59, 125), (125, 59, 61, 126), (3, 1, 63, 61, 59, 57, 55, 53, 51, 49, 47, 45, 43, 41, 39, 37, 35, 33, 31, 29, 27, 25, 23, 21, 19, 17, 15, 13, 11, 9, 7, 5), (126, 61, 63, 127), (127, 63, 1, 96), (0, 2, 4, 6, 8, 10, 12, 14, 16, 18, 20, 22, 24, 26, 28, 30, 32, 34, 36, 38, 40, 42, 44, 46, 48, 50, 52, 54, 56, 58, 60, 62), (158, 95, 64, 159), (157, 94, 95, 158), (156, 93, 94, 157), (155, 92, 93, 156), (154, 91, 92, 155), (153, 90, 91, 154), (152, 89, 90, 153), (151, 88, 89, 152), (150, 87, 88, 151), (149, 86, 87, 150), (148, 85, 86, 149), (147, 84, 85, 148), (146, 83, 84, 147), (145, 82, 83, 146), (144, 81, 82, 145), (143, 80, 81, 144), (142, 79, 80, 143), (141, 78, 79, 142), (140, 77, 78, 141), (139, 76, 77, 140), (138, 75, 76, 139), (137, 74, 75, 138), (136, 73, 74, 137), (135, 72, 73, 136), (134, 71, 72, 135), (133, 70, 71, 134), (132, 69, 70, 133), (131, 68, 69, 132), (130, 67, 68, 131), (129, 66, 67, 130), (128, 65, 66, 129), (159, 64, 65, 128), (95, 127, 96, 64), (94, 126, 127, 95), (93, 125, 126, 94), (92, 124, 125, 93), (91, 123, 124, 92), (90, 122, 123, 91), (89, 121, 122, 90), (88, 120, 121, 89), (87, 119, 120, 88), (86, 118, 119, 87), (85, 117, 118, 86), (84, 116, 117, 85), (83, 115, 116, 84), (82, 114, 115, 83), (81, 113, 114, 82), (80, 112, 113, 81), (79, 111, 112, 80), (78, 110, 111, 79), (77, 109, 110, 78), (76, 108, 109, 77), (75, 107, 108, 76), (74, 106, 107, 75), (73, 105, 106, 74), (72, 104, 105, 73), (71, 103, 104, 72), (70, 102, 103, 71), (69, 101, 102, 70), (68, 100, 101, 69), (67, 99, 100, 68), (66, 98, 99, 67), (65, 97, 98, 66), (64, 96, 97, 65), (0, 159, 128, 2), (2, 128, 129, 4), (4, 129, 130, 6), (6, 130, 131, 8), (8, 131, 132, 10), (10, 132, 133, 12), (12, 133, 134, 14), (14, 134, 135, 16), (16, 135, 136, 18), (18, 136, 137, 20), (20, 137, 138, 22), (22, 138, 139, 24), (24, 139, 140, 26), (26, 140, 141, 28), (28, 141, 142, 30), (30, 142, 143, 32), (32, 143, 144, 34), (34, 144, 145, 36), (36, 145, 146, 38), (38, 146, 147, 40), (40, 147, 148, 42), (42, 148, 149, 44), (44, 149, 150, 46), (46, 150, 151, 48), (48, 151, 152, 50), (50, 152, 153, 52), (52, 153, 154, 54), (54, 154, 155, 56), (56, 155, 156, 58), (58, 156, 157, 60), (60, 157, 158, 62), (62, 158, 159, 0), (256, 257, 163, 161), (257, 258, 165, 163), (258, 259, 167, 165), (259, 260, 169, 167), (260, 261, 171, 169), (261, 262, 173, 171), (262, 263, 175, 173), (263, 264, 177, 175), (264, 265, 179, 177), (265, 266, 181, 179), (266, 267, 183, 181), (267, 268, 185, 183), (268, 269, 187, 185), (269, 270, 189, 187), (270, 271, 191, 189), (271, 272, 193, 191), (272, 273, 195, 193), (273, 274, 197, 195), (274, 275, 199, 197), (275, 276, 201, 199), (276, 277, 203, 201), (277, 278, 205, 203), (278, 279, 207, 205), (279, 280, 209, 207), (280, 281, 211, 209), (281, 282, 213, 211), (282, 283, 215, 213), (283, 284, 217, 215), (284, 285, 219, 217), (285, 286, 221, 219), (163, 165, 167, 169, 171, 173, 175, 177, 179, 181, 183, 185, 187, 189, 191, 193, 195, 197, 199, 201, 203, 205, 207, 209, 211, 213, 215, 217, 219, 221, 223, 161), (286, 287, 223, 221), (287, 256, 161, 223), (160, 222, 220, 218, 216, 214, 212, 210, 208, 206, 204, 202, 200, 198, 196, 194, 192, 190, 188, 186, 184, 182, 180, 178, 176, 174, 172, 170, 168, 166, 164, 162), (318, 319, 224, 255), (317, 318, 255, 254), (316, 317, 254, 253), (315, 316, 253, 252), (314, 315, 252, 251), (313, 314, 251, 250), (312, 313, 250, 249), (311, 312, 249, 248), (310, 311, 248, 247), (309, 310, 247, 246), (308, 309, 246, 245), (307, 308, 245, 244), (306, 307, 244, 243), (305, 306, 243, 242), (304, 305, 242, 241), (303, 304, 241, 240), (302, 303, 240, 239), (301, 302, 239, 238), (300, 301, 238, 237), (299, 300, 237, 236), (298, 299, 236, 235), (297, 298, 235, 234), (296, 297, 234, 233), (295, 296, 233, 232), (294, 295, 232, 231), (293, 294, 231, 230), (292, 293, 230, 229), (291, 292, 229, 228), (290, 291, 228, 227), (289, 290, 227, 226), (288, 289, 226, 225), (319, 288, 225, 224), (255, 224, 256, 287), (254, 255, 287, 286), (253, 254, 286, 285), (252, 253, 285, 284), (251, 252, 284, 283), (250, 251, 283, 282), (249, 250, 282, 281), (248, 249, 281, 280), (247, 248, 280, 279), (246, 247, 279, 278), (245, 246, 278, 277), (244, 245, 277, 276), (243, 244, 276, 275), (242, 243, 275, 274), (241, 242, 274, 273), (240, 241, 273, 272), (239, 240, 272, 271), (238, 239, 271, 270), (237, 238, 270, 269), (236, 237, 269, 268), (235, 236, 268, 267), (234, 235, 267, 266), (233, 234, 266, 265), (232, 233, 265, 264), (231, 232, 264, 263), (230, 231, 263, 262), (229, 230, 262, 261), (228, 229, 261, 260), (227, 228, 260, 259), (226, 227, 259, 258), (225, 226, 258, 257), (224, 225, 257, 256), (160, 162, 288, 319), (162, 164, 289, 288), (164, 166, 290, 289), (166, 168, 291, 290), (168, 170, 292, 291), (170, 172, 293, 292), (172, 174, 294, 293), (174, 176, 295, 294), (176, 178, 296, 295), (178, 180, 297, 296), (180, 182, 298, 297), (182, 184, 299, 298), (184, 186, 300, 299), (186, 188, 301, 300), (188, 190, 302, 301), (190, 192, 303, 302), (192, 194, 304, 303), (194, 196, 305, 304), (196, 198, 306, 305), (198, 200, 307, 306), (200, 202, 308, 307), (202, 204, 309, 308), (204, 206, 310, 309), (206, 208, 311, 310), (208, 210, 312, 311), (210, 212, 313, 312), (212, 214, 314, 313), (214, 216, 315, 314), (216, 218, 316, 315), (218, 220, 317, 316), (220, 222, 318, 317), (222, 160, 319, 318), (416, 417, 323, 321), (417, 418, 325, 323), (418, 419, 327, 325), (419, 420, 329, 327), (420, 421, 331, 329), (421, 422, 333, 331), (422, 423, 335, 333), (423, 424, 337, 335), (424, 425, 339, 337), (425, 426, 341, 339), (426, 427, 343, 341), (427, 428, 345, 343), (428, 429, 347, 345), (429, 430, 349, 347), (430, 431, 351, 349), (431, 432, 353, 351), (432, 433, 355, 353), (433, 434, 357, 355), (434, 435, 359, 357), (435, 436, 361, 359), (436, 437, 363, 361), (437, 438, 365, 363), (438, 439, 367, 365), (439, 440, 369, 367), (440, 441, 371, 369), (441, 442, 373, 371), (442, 443, 375, 373), (443, 444, 377, 375), (444, 445, 379, 377), (445, 446, 381, 379), (323, 325, 327, 329, 331, 333, 335, 337, 339, 341, 343, 345, 347, 349, 351, 353, 355, 357, 359, 361, 363, 365, 367, 369, 371, 373, 375, 377, 379, 381, 383, 321), (446, 447, 383, 381), (447, 416, 321, 383), (320, 382, 380, 378, 376, 374, 372, 370, 368, 366, 364, 362, 360, 358, 356, 354, 352, 350, 348, 346, 344, 342, 340, 338, 336, 334, 332, 330, 328, 326, 324, 322), (478, 479, 384, 415), (477, 478, 415, 414), (476, 477, 414, 413), (475, 476, 413, 412), (474, 475, 412, 411), (473, 474, 411, 410), (472, 473, 410, 409), (471, 472, 409, 408), (470, 471, 408, 407), (469, 470, 407, 406), (468, 469, 406, 405), (467, 468, 405, 404), (466, 467, 404, 403), (465, 466, 403, 402), (464, 465, 402, 401), (463, 464, 401, 400), (462, 463, 400, 399), (461, 462, 399, 398), (460, 461, 398, 397), (459, 460, 397, 396), (458, 459, 396, 395), (457, 458, 395, 394), (456, 457, 394, 393), (455, 456, 393, 392), (454, 455, 392, 391), (453, 454, 391, 390), (452, 453, 390, 389), (451, 452, 389, 388), (450, 451, 388, 387), (449, 450, 387, 386), (448, 449, 386, 385), (479, 448, 385, 384), (415, 384, 416, 447), (414, 415, 447, 446), (413, 414, 446, 445), (412, 413, 445, 444), (411, 412, 444, 443), (410, 411, 443, 442), (409, 410, 442, 441), (408, 409, 441, 440), (407, 408, 440, 439), (406, 407, 439, 438), (405, 406, 438, 437), (404, 405, 437, 436), (403, 404, 436, 435), (402, 403, 435, 434), (401, 402, 434, 433), (400, 401, 433, 432), (399, 400, 432, 431), (398, 399, 431, 430), (397, 398, 430, 429), (396, 397, 429, 428), (395, 396, 428, 427), (394, 395, 427, 426), (393, 394, 426, 425), (392, 393, 425, 424), (391, 392, 424, 423), (390, 391, 423, 422), (389, 390, 422, 421), (388, 389, 421, 420), (387, 388, 420, 419), (386, 387, 419, 418), (385, 386, 418, 417), (384, 385, 417, 416), (320, 322, 448, 479), (322, 324, 449, 448), (324, 326, 450, 449), (326, 328, 451, 450), (328, 330, 452, 451), (330, 332, 453, 452), (332, 334, 454, 453), (334, 336, 455, 454), (336, 338, 456, 455), (338, 340, 457, 456), (340, 342, 458, 457), (342, 344, 459, 458), (344, 346, 460, 459), (346, 348, 461, 460), (348, 350, 462, 461), (350, 352, 463, 462), (352, 354, 464, 463), (354, 356, 465, 464), (356, 358, 466, 465), (358, 360, 467, 466), (360, 362, 468, 467), (362, 364, 469, 468), (364, 366, 470, 469), (366, 368, 471, 470), (368, 370, 472, 471), (370, 372, 473, 472), (372, 374, 474, 473), (374, 376, 475, 474), (376, 378, 476, 475), (378, 380, 477, 476), (380, 382, 478, 477), (382, 320, 479, 478), (576, 481, 483, 577), (577, 483, 485, 578), (578, 485, 487, 579), (579, 487, 489, 580), (580, 489, 491, 581), (581, 491, 493, 582), (582, 493, 495, 583), (583, 495, 497, 584), (584, 497, 499, 585), (585, 499, 501, 586), (586, 501, 503, 587), (587, 503, 505, 588), (588, 505, 507, 589), (589, 507, 509, 590), (590, 509, 511, 591), (591, 511, 513, 592), (592, 513, 515, 593), (593, 515, 517, 594), (594, 517, 519, 595), (595, 519, 521, 596), (596, 521, 523, 597), (597, 523, 525, 598), (598, 525, 527, 599), (599, 527, 529, 600), (600, 529, 531, 601), (601, 531, 533, 602), (602, 533, 535, 603), (603, 535, 537, 604), (604, 537, 539, 605), (605, 539, 541, 606), (483, 481, 543, 541, 539, 537, 535, 533, 531, 529, 527, 525, 523, 521, 519, 517, 515, 513, 511, 509, 507, 505, 503, 501, 499, 497, 495, 493, 491, 489, 487, 485), (606, 541, 543, 607), (607, 543, 481, 576), (480, 482, 484, 486, 488, 490, 492, 494, 496, 498, 500, 502, 504, 506, 508, 510, 512, 514, 516, 518, 520, 522, 524, 526, 528, 530, 532, 534, 536, 538, 540, 542), (638, 575, 544, 639), (637, 574, 575, 638), (636, 573, 574, 637), (635, 572, 573, 636), (634, 571, 572, 635), (633, 570, 571, 634), (632, 569, 570, 633), (631, 568, 569, 632), (630, 567, 568, 631), (629, 566, 567, 630), (628, 565, 566, 629), (627, 564, 565, 628), (626, 563, 564, 627), (625, 562, 563, 626), (624, 561, 562, 625), (623, 560, 561, 624), (622, 559, 560, 623), (621, 558, 559, 622), (620, 557, 558, 621), (619, 556, 557, 620), (618, 555, 556, 619), (617, 554, 555, 618), (616, 553, 554, 617), (615, 552, 553, 616), (614, 551, 552, 615), (613, 550, 551, 614), (612, 549, 550, 613), (611, 548, 549, 612), (610, 547, 548, 611), (609, 546, 547, 610), (608, 545, 546, 609), (639, 544, 545, 608), (575, 607, 576, 544), (574, 606, 607, 575), (573, 605, 606, 574), (572, 604, 605, 573), (571, 603, 604, 572), (570, 602, 603, 571), (569, 601, 602, 570), (568, 600, 601, 569), (567, 599, 600, 568), (566, 598, 599, 567), (565, 597, 598, 566), (564, 596, 597, 565), (563, 595, 596, 564), (562, 594, 595, 563), (561, 593, 594, 562), (560, 592, 593, 561), (559, 591, 592, 560), (558, 590, 591, 559), (557, 589, 590, 558), (556, 588, 589, 557), (555, 587, 588, 556), (554, 586, 587, 555), (553, 585, 586, 554), (552, 584, 585, 553), (551, 583, 584, 552), (550, 582, 583, 551), (549, 581, 582, 550), (548, 580, 581, 549), (547, 579, 580, 548), (546, 578, 579, 547), (545, 577, 578, 546), (544, 576, 577, 545), (480, 639, 608, 482), (482, 608, 609, 484), (484, 609, 610, 486), (486, 610, 611, 488), (488, 611, 612, 490), (490, 612, 613, 492), (492, 613, 614, 494), (494, 614, 615, 496), (496, 615, 616, 498), (498, 616, 617, 500), (500, 617, 618, 502), (502, 618, 619, 504), (504, 619, 620, 506), (506, 620, 621, 508), (508, 621, 622, 510), (510, 622, 623, 512), (512, 623, 624, 514), (514, 624, 625, 516), (516, 625, 626, 518), (518, 626, 627, 520), (520, 627, 628, 522), (522, 628, 629, 524), (524, 629, 630, 526), (526, 630, 631, 528), (528, 631, 632, 530), (530, 632, 633, 532), (532, 633, 634, 534), (534, 634, 635, 536), (536, 635, 636, 538), (538, 636, 637, 540), (540, 637, 638, 542), (542, 638, 639, 480)])
me_cylinder_004.polygons.foreach_set('use_smooth', [True] * 520)
_uv = me_cylinder_004.uv_layers.new(name='UVMap')
_uv.uv.foreach_set('vector', [1.0, 0.9472, 1.0, 1.0, 0.9688, 1.0, 0.9687, 0.9472, 0.9687, 0.9472, 0.9688, 1.0, 0.9375, 1.0, 0.9375, 0.9472, 0.9375, 0.9472, 0.9375, 1.0, 0.9062, 1.0, 0.9062, 0.9472, 0.9062, 0.9472, 0.9062, 1.0, 0.875, 1.0, 0.875, 0.9472, 0.875, 0.9472, 0.875, 1.0, 0.8438, 1.0, 0.8438, 0.9472, 0.8438, 0.9472, 0.8438, 1.0, 0.8125, 1.0, 0.8125, 0.9472, 0.8125, 0.9472, 0.8125, 1.0, 0.7812, 1.0, 0.7812, 0.9472, 0.7812, 0.9472, 0.7812, 1.0, 0.75, 1.0, 0.75, 0.9472, 0.75, 0.9472, 0.75, 1.0, 0.7188, 1.0, 0.7188, 0.9472, 0.7188, 0.9472, 0.7188, 1.0, 0.6875, 1.0, 0.6875, 0.9472, 0.6875, 0.9472, 0.6875, 1.0, 0.6562, 1.0, 0.6562, 0.9472, 0.6562, 0.9472, 0.6562, 1.0, 0.625, 1.0, 0.625, 0.9472, 0.625, 0.9472, 0.625, 1.0, 0.5938, 1.0, 0.5938, 0.9472, 0.5938, 0.9472, 0.5938, 1.0, 0.5625, 1.0, 0.5625, 0.9472, 0.5625, 0.9472, 0.5625, 1.0, 0.5312, 1.0, 0.5313, 0.9472, 0.5313, 0.9472, 0.5312, 1.0, 0.5, 1.0, 0.5, 0.9472, 0.5, 0.9472, 0.5, 1.0, 0.4688, 1.0, 0.4688, 0.9472, 0.4688, 0.9472, 0.4688, 1.0, 0.4375, 1.0, 0.4375, 0.9472, 0.4375, 0.9472, 0.4375, 1.0, 0.4062, 1.0, 0.4062, 0.9472, 0.4062, 0.9472, 0.4062, 1.0, 0.375, 1.0, 0.375, 0.9472, 0.375, 0.9472, 0.375, 1.0, 0.3438, 1.0, 0.3438, 0.9472, 0.3438, 0.9472, 0.3438, 1.0, 0.3125, 1.0, 0.3125, 0.9472, 0.3125, 0.9472, 0.3125, 1.0, 0.2812, 1.0, 0.2812, 0.9472, 0.2812, 0.9472, 0.2812, 1.0, 0.25, 1.0, 0.25, 0.9472, 0.25, 0.9472, 0.25, 1.0, 0.2188, 1.0, 0.2187, 0.9472, 0.2187, 0.9472, 0.2188, 1.0, 0.1875, 1.0, 0.1875, 0.9472, 0.1875, 0.9472, 0.1875, 1.0, 0.1562, 1.0, 0.1562, 0.9472, 0.1562, 0.9472, 0.1562, 1.0, 0.125, 1.0, 0.125, 0.9472, 0.125, 0.9472, 0.125, 1.0, 0.09375, 1.0, 0.09375, 0.9472, 0.09375, 0.9472, 0.09375, 1.0, 0.0625, 1.0, 0.0625, 0.9472, 0.2968, 0.4854, 0.25, 0.49, 0.2032, 0.4854, 0.1582, 0.4717, 0.1167, 0.4496, 0.08029, 0.4197, 0.05045, 0.3833, 0.02827, 0.3418, 0.01461, 0.2968, 0.01, 0.25, 0.01461, 0.2032, 0.02827, 0.1582, 0.05045, 0.1167, 0.08029, 0.08029, 0.1167, 0.05045, 0.1582, 0.02827, 0.2032, 0.01461, 0.25, 0.01, 0.2968, 0.01461, 0.3418, 0.02827, 0.3833, 0.05045, 0.4197, 0.08029, 0.4496, 0.1167, 0.4717, 0.1582, 0.4854, 0.2032, 0.49, 0.25, 0.4854, 0.2968, 0.4717, 0.3418, 0.4496, 0.3833, 0.4197, 0.4197, 0.3833, 0.4496, 0.3418, 0.4717, 0.0625, 0.9472, 0.0625, 1.0, 0.03125, 1.0, 0.03125, 0.9472, 0.03125, 0.9472, 0.03125, 1.0, 0.0, 1.0, 0.0, 0.9472, 0.75, 0.49, 0.7968, 0.4854, 0.8418, 0.4717, 0.8833, 0.4496, 0.9197, 0.4197, 0.9496, 0.3833, 0.9717, 0.3418, 0.9854, 0.2968, 0.99, 0.25, 0.9854, 0.2032, 0.9717, 0.1582, 0.9496, 0.1167, 0.9197, 0.08029, 0.8833, 0.05045, 0.8418, 0.02827, 0.7968, 0.01461, 0.75, 0.01, 0.7032, 0.01461, 0.6582, 0.02827, 0.6167, 0.05045, 0.5803, 0.08029, 0.5504, 0.1167, 0.5283, 0.1582, 0.5146, 0.2032, 0.51, 0.25, 0.5146, 0.2968, 0.5283, 0.3418, 0.5504, 0.3833, 0.5803, 0.4197, 0.6167, 0.4496, 0.6582, 0.4717, 0.7032, 0.4854, 0.03125, 0.5309, 0.03125, 0.6979, 0.0, 0.6979, 0.0, 0.5309, 0.0625, 0.5309, 0.0625, 0.6979, 0.03125, 0.6979, 0.03125, 0.5309, 0.09375, 0.5309, 0.09375, 0.6979, 0.0625, 0.6979, 0.0625, 0.5309, 0.125, 0.5309, 0.125, 0.6979, 0.09375, 0.6979, 0.09375, 0.5309, 0.1562, 0.5309, 0.1562, 0.6979, 0.125, 0.6979, 0.125, 0.5309, 0.1875, 0.5309, 0.1875, 0.6979, 0.1562, 0.6979, 0.1562, 0.5309, 0.2188, 0.5309, 0.2187, 0.6979, 0.1875, 0.6979, 0.1875, 0.5309, 0.25, 0.5309, 0.25, 0.6979, 0.2187, 0.6979, 0.2188, 0.5309, 0.2813, 0.5309, 0.2812, 0.6979, 0.25, 0.6979, 0.25, 0.5309, 0.3125, 0.5309, 0.3125, 0.6979, 0.2812, 0.6979, 0.2813, 0.5309, 0.3438, 0.5309, 0.3438, 0.6979, 0.3125, 0.6979, 0.3125, 0.5309, 0.375, 0.5309, 0.375, 0.6979, 0.3438, 0.6979, 0.3438, 0.5309, 0.4062, 0.5309, 0.4062, 0.6979, 0.375, 0.6979, 0.375, 0.5309, 0.4375, 0.5309, 0.4375, 0.6979, 0.4062, 0.6979, 0.4062, 0.5309, 0.4688, 0.5309, 0.4688, 0.6979, 0.4375, 0.6979, 0.4375, 0.5309, 0.5, 0.5309, 0.5, 0.6979, 0.4688, 0.6979, 0.4688, 0.5309, 0.5313, 0.5309, 0.5312, 0.6979, 0.5, 0.6979, 0.5, 0.5309, 0.5625, 0.5309, 0.5625, 0.6979, 0.5312, 0.6979, 0.5313, 0.5309, 0.5938, 0.5309, 0.5938, 0.6979, 0.5625, 0.6979, 0.5625, 0.5309, 0.625, 0.5309, 0.625, 0.6979, 0.5938, 0.6979, 0.5938, 0.5309, 0.6562, 0.5309, 0.6562, 0.6979, 0.625, 0.6979, 0.625, 0.5309, 0.6875, 0.5309, 0.6875, 0.6979, 0.6562, 0.6979, 0.6562, 0.5309, 0.7187, 0.5309, 0.7188, 0.6979, 0.6875, 0.6979, 0.6875, 0.5309, 0.75, 0.5309, 0.75, 0.6979, 0.7188, 0.6979, 0.7187, 0.5309, 0.7812, 0.5309, 0.7812, 0.6979, 0.75, 0.6979, 0.75, 0.5309, 0.8125, 0.5309, 0.8125, 0.6979, 0.7812, 0.6979, 0.7812, 0.5309, 0.8438, 0.5309, 0.8438, 0.6979, 0.8125, 0.6979, 0.8125, 0.5309, 0.875, 0.5309, 0.875, 0.6979, 0.8438, 0.6979, 0.8438, 0.5309, 0.9063, 0.5309, 0.9063, 0.6979, 0.875, 0.6979, 0.875, 0.5309, 0.9375, 0.5309, 0.9375, 0.6979, 0.9063, 0.6979, 0.9063, 0.5309, 0.9688, 0.5309, 0.9688, 0.6979, 0.9375, 0.6979, 0.9375, 0.5309, 1.0, 0.5309, 1.0, 0.6979, 0.9688, 0.6979, 0.9688, 0.5309, 0.03125, 0.6979, 0.03125, 0.9472, 0.0, 0.9472, 0.0, 0.6979, 0.0625, 0.6979, 0.0625, 0.9472, 0.03125, 0.9472, 0.03125, 0.6979, 0.09375, 0.6979, 0.09375, 0.9472, 0.0625, 0.9472, 0.0625, 0.6979, 0.125, 0.6979, 0.125, 0.9472, 0.09375, 0.9472, 0.09375, 0.6979, 0.1562, 0.6979, 0.1562, 0.9472, 0.125, 0.9472, 0.125, 0.6979, 0.1875, 0.6979, 0.1875, 0.9472, 0.1562, 0.9472, 0.1562, 0.6979, 0.2187, 0.6979, 0.2187, 0.9472, 0.1875, 0.9472, 0.1875, 0.6979, 0.25, 0.6979, 0.25, 0.9472, 0.2187, 0.9472, 0.2187, 0.6979, 0.2812, 0.6979, 0.2812, 0.9472, 0.25, 0.9472, 0.25, 0.6979, 0.3125, 0.6979, 0.3125, 0.9472, 0.2812, 0.9472, 0.2812, 0.6979, 0.3438, 0.6979, 0.3438, 0.9472, 0.3125, 0.9472, 0.3125, 0.6979, 0.375, 0.6979, 0.375, 0.9472, 0.3438, 0.9472, 0.3438, 0.6979, 0.4062, 0.6979, 0.4062, 0.9472, 0.375, 0.9472, 0.375, 0.6979, 0.4375, 0.6979, 0.4375, 0.9472, 0.4062, 0.9472, 0.4062, 0.6979, 0.4688, 0.6979, 0.4688, 0.9472, 0.4375, 0.9472, 0.4375, 0.6979, 0.5, 0.6979, 0.5, 0.9472, 0.4688, 0.9472, 0.4688, 0.6979, 0.5312, 0.6979, 0.5313, 0.9472, 0.5, 0.9472, 0.5, 0.6979, 0.5625, 0.6979, 0.5625, 0.9472, 0.5313, 0.9472, 0.5312, 0.6979, 0.5938, 0.6979, 0.5938, 0.9472, 0.5625, 0.9472, 0.5625, 0.6979, 0.625, 0.6979, 0.625, 0.9472, 0.5938, 0.9472, 0.5938, 0.6979, 0.6562, 0.6979, 0.6562, 0.9472, 0.625, 0.9472, 0.625, 0.6979, 0.6875, 0.6979, 0.6875, 0.9472, 0.6562, 0.9472, 0.6562, 0.6979, 0.7188, 0.6979, 0.7188, 0.9472, 0.6875, 0.9472, 0.6875, 0.6979, 0.75, 0.6979, 0.75, 0.9472, 0.7188, 0.9472, 0.7188, 0.6979, 0.7812, 0.6979, 0.7812, 0.9472, 0.75, 0.9472, 0.75, 0.6979, 0.8125, 0.6979, 0.8125, 0.9472, 0.7812, 0.9472, 0.7812, 0.6979, 0.8438, 0.6979, 0.8438, 0.9472, 0.8125, 0.9472, 0.8125, 0.6979, 0.875, 0.6979, 0.875, 0.9472, 0.8438, 0.9472, 0.8438, 0.6979, 0.9063, 0.6979, 0.9062, 0.9472, 0.875, 0.9472, 0.875, 0.6979, 0.9375, 0.6979, 0.9375, 0.9472, 0.9062, 0.9472, 0.9063, 0.6979, 0.9688, 0.6979, 0.9687, 0.9472, 0.9375, 0.9472, 0.9375, 0.6979, 1.0, 0.6979, 1.0, 0.9472, 0.9687, 0.9472, 0.9688, 0.6979, 1.0, 0.5, 1.0, 0.5309, 0.9688, 0.5309, 0.9688, 0.5, 0.9688, 0.5, 0.9688, 0.5309, 0.9375, 0.5309, 0.9375, 0.5, 0.9375, 0.5, 0.9375, 0.5309, 0.9063, 0.5309, 0.9062, 0.5, 0.9062, 0.5, 0.9063, 0.5309, 0.875, 0.5309, 0.875, 0.5, 0.875, 0.5, 0.875, 0.5309, 0.8438, 0.5309, 0.8438, 0.5, 0.8438, 0.5, 0.8438, 0.5309, 0.8125, 0.5309, 0.8125, 0.5, 0.8125, 0.5, 0.8125, 0.5309, 0.7812, 0.5309, 0.7812, 0.5, 0.7812, 0.5, 0.7812, 0.5309, 0.75, 0.5309, 0.75, 0.5, 0.75, 0.5, 0.75, 0.5309, 0.7187, 0.5309, 0.7188, 0.5, 0.7188, 0.5, 0.7187, 0.5309, 0.6875, 0.5309, 0.6875, 0.5, 0.6875, 0.5, 0.6875, 0.5309, 0.6562, 0.5309, 0.6562, 0.5, 0.6562, 0.5, 0.6562, 0.5309, 0.625, 0.5309, 0.625, 0.5, 0.625, 0.5, 0.625, 0.5309, 0.5938, 0.5309, 0.5938, 0.5, 0.5938, 0.5, 0.5938, 0.5309, 0.5625, 0.5309, 0.5625, 0.5, 0.5625, 0.5, 0.5625, 0.5309, 0.5313, 0.5309, 0.5312, 0.5, 0.5312, 0.5, 0.5313, 0.5309, 0.5, 0.5309, 0.5, 0.5, 0.5, 0.5, 0.5, 0.5309, 0.4688, 0.5309, 0.4688, 0.5, 0.4688, 0.5, 0.4688, 0.5309, 0.4375, 0.5309, 0.4375, 0.5, 0.4375, 0.5, 0.4375, 0.5309, 0.4062, 0.5309, 0.4062, 0.5, 0.4062, 0.5, 0.4062, 0.5309, 0.375, 0.5309, 0.375, 0.5, 0.375, 0.5, 0.375, 0.5309, 0.3438, 0.5309, 0.3438, 0.5, 0.3438, 0.5, 0.3438, 0.5309, 0.3125, 0.5309, 0.3125, 0.5, 0.3125, 0.5, 0.3125, 0.5309, 0.2813, 0.5309, 0.2812, 0.5, 0.2812, 0.5, 0.2813, 0.5309, 0.25, 0.5309, 0.25, 0.5, 0.25, 0.5, 0.25, 0.5309, 0.2188, 0.5309, 0.2188, 0.5, 0.2188, 0.5, 0.2188, 0.5309, 0.1875, 0.5309, 0.1875, 0.5, 0.1875, 0.5, 0.1875, 0.5309, 0.1562, 0.5309, 0.1562, 0.5, 0.1562, 0.5, 0.1562, 0.5309, 0.125, 0.5309, 0.125, 0.5, 0.125, 0.5, 0.125, 0.5309, 0.09375, 0.5309, 0.09375, 0.5, 0.09375, 0.5, 0.09375, 0.5309, 0.0625, 0.5309, 0.0625, 0.5, 0.0625, 0.5, 0.0625, 0.5309, 0.03125, 0.5309, 0.03125, 0.5, 0.03125, 0.5, 0.03125, 0.5309, 0.0, 0.5309, 0.0, 0.5, 1.0, 0.9472, 0.9687, 0.9472, 0.9688, 1.0, 1.0, 1.0, 0.9687, 0.9472, 0.9375, 0.9472, 0.9375, 1.0, 0.9688, 1.0, 0.9375, 0.9472, 0.9062, 0.9472, 0.9062, 1.0, 0.9375, 1.0, 0.9062, 0.9472, 0.875, 0.9472, 0.875, 1.0, 0.9062, 1.0, 0.875, 0.9472, 0.8438, 0.9472, 0.8438, 1.0, 0.875, 1.0, 0.8438, 0.9472, 0.8125, 0.9472, 0.8125, 1.0, 0.8438, 1.0, 0.8125, 0.9472, 0.7812, 0.9472, 0.7812, 1.0, 0.8125, 1.0, 0.7812, 0.9472, 0.75, 0.9472, 0.75, 1.0, 0.7812, 1.0, 0.75, 0.9472, 0.7188, 0.9472, 0.7188, 1.0, 0.75, 1.0, 0.7188, 0.9472, 0.6875, 0.9472, 0.6875, 1.0, 0.7188, 1.0, 0.6875, 0.9472, 0.6562, 0.9472, 0.6562, 1.0, 0.6875, 1.0, 0.6562, 0.9472, 0.625, 0.9472, 0.625, 1.0, 0.6562, 1.0, 0.625, 0.9472, 0.5938, 0.9472, 0.5938, 1.0, 0.625, 1.0, 0.5938, 0.9472, 0.5625, 0.9472, 0.5625, 1.0, 0.5938, 1.0, 0.5625, 0.9472, 0.5313, 0.9472, 0.5312, 1.0, 0.5625, 1.0, 0.5313, 0.9472, 0.5, 0.9472, 0.5, 1.0, 0.5312, 1.0, 0.5, 0.9472, 0.4688, 0.9472, 0.4688, 1.0, 0.5, 1.0, 0.4688, 0.9472, 0.4375, 0.9472, 0.4375, 1.0, 0.4688, 1.0, 0.4375, 0.9472, 0.4062, 0.9472, 0.4062, 1.0, 0.4375, 1.0, 0.4062, 0.9472, 0.375, 0.9472, 0.375, 1.0, 0.4062, 1.0, 0.375, 0.9472, 0.3438, 0.9472, 0.3438, 1.0, 0.375, 1.0, 0.3438, 0.9472, 0.3125, 0.9472, 0.3125, 1.0, 0.3438, 1.0, 0.3125, 0.9472, 0.2812, 0.9472, 0.2812, 1.0, 0.3125, 1.0, 0.2812, 0.9472, 0.25, 0.9472, 0.25, 1.0, 0.2812, 1.0, 0.25, 0.9472, 0.2187, 0.9472, 0.2188, 1.0, 0.25, 1.0, 0.2187, 0.9472, 0.1875, 0.9472, 0.1875, 1.0, 0.2188, 1.0, 0.1875, 0.9472, 0.1562, 0.9472, 0.1562, 1.0, 0.1875, 1.0, 0.1562, 0.9472, 0.125, 0.9472, 0.125, 1.0, 0.1562, 1.0, 0.125, 0.9472, 0.09375, 0.9472, 0.09375, 1.0, 0.125, 1.0, 0.09375, 0.9472, 0.0625, 0.9472, 0.0625, 1.0, 0.09375, 1.0, 0.2968, 0.4854, 0.3418, 0.4717, 0.3833, 0.4496, 0.4197, 0.4197, 0.4496, 0.3833, 0.4717, 0.3418, 0.4854, 0.2968, 0.49, 0.25, 0.4854, 0.2032, 0.4717, 0.1582, 0.4496, 0.1167, 0.4197, 0.08029, 0.3833, 0.05045, 0.3418, 0.02827, 0.2968, 0.01461, 0.25, 0.01, 0.2032, 0.01461, 0.1582, 0.02827, 0.1167, 0.05045, 0.08029, 0.08029, 0.05045, 0.1167, 0.02827, 0.1582, 0.01461, 0.2032, 0.01, 0.25, 0.01461, 0.2968, 0.02827, 0.3418, 0.05045, 0.3833, 0.08029, 0.4197, 0.1167, 0.4496, 0.1582, 0.4717, 0.2032, 0.4854, 0.25, 0.49, 0.0625, 0.9472, 0.03125, 0.9472, 0.03125, 1.0, 0.0625, 1.0, 0.03125, 0.9472, 0.0, 0.9472, 0.0, 1.0, 0.03125, 1.0, 0.75, 0.49, 0.7032, 0.4854, 0.6582, 0.4717, 0.6167, 0.4496, 0.5803, 0.4197, 0.5504, 0.3833, 0.5283, 0.3418, 0.5146, 0.2968, 0.51, 0.25, 0.5146, 0.2032, 0.5283, 0.1582, 0.5504, 0.1167, 0.5803, 0.08029, 0.6167, 0.05045, 0.6582, 0.02827, 0.7032, 0.01461, 0.75, 0.01, 0.7968, 0.01461, 0.8418, 0.02827, 0.8833, 0.05045, 0.9197, 0.08029, 0.9496, 0.1167, 0.9717, 0.1582, 0.9854, 0.2032, 0.99, 0.25, 0.9854, 0.2968, 0.9717, 0.3418, 0.9496, 0.3833, 0.9197, 0.4197, 0.8833, 0.4496, 0.8418, 0.4717, 0.7968, 0.4854, 0.03125, 0.5309, 0.0, 0.5309, 0.0, 0.6979, 0.03125, 0.6979, 0.0625, 0.5309, 0.03125, 0.5309, 0.03125, 0.6979, 0.0625, 0.6979, 0.09375, 0.5309, 0.0625, 0.5309, 0.0625, 0.6979, 0.09375, 0.6979, 0.125, 0.5309, 0.09375, 0.5309, 0.09375, 0.6979, 0.125, 0.6979, 0.1562, 0.5309, 0.125, 0.5309, 0.125, 0.6979, 0.1562, 0.6979, 0.1875, 0.5309, 0.1562, 0.5309, 0.1562, 0.6979, 0.1875, 0.6979, 0.2188, 0.5309, 0.1875, 0.5309, 0.1875, 0.6979, 0.2187, 0.6979, 0.25, 0.5309, 0.2188, 0.5309, 0.2187, 0.6979, 0.25, 0.6979, 0.2813, 0.5309, 0.25, 0.5309, 0.25, 0.6979, 0.2812, 0.6979, 0.3125, 0.5309, 0.2813, 0.5309, 0.2812, 0.6979, 0.3125, 0.6979, 0.3438, 0.5309, 0.3125, 0.5309, 0.3125, 0.6979, 0.3438, 0.6979, 0.375, 0.5309, 0.3438, 0.5309, 0.3438, 0.6979, 0.375, 0.6979, 0.4062, 0.5309, 0.375, 0.5309, 0.375, 0.6979, 0.4062, 0.6979, 0.4375, 0.5309, 0.4062, 0.5309, 0.4062, 0.6979, 0.4375, 0.6979, 0.4688, 0.5309, 0.4375, 0.5309, 0.4375, 0.6979, 0.4688, 0.6979, 0.5, 0.5309, 0.4688, 0.5309, 0.4688, 0.6979, 0.5, 0.6979, 0.5313, 0.5309, 0.5, 0.5309, 0.5, 0.6979, 0.5312, 0.6979, 0.5625, 0.5309, 0.5313, 0.5309, 0.5312, 0.6979, 0.5625, 0.6979, 0.5938, 0.5309, 0.5625, 0.5309, 0.5625, 0.6979, 0.5938, 0.6979, 0.625, 0.5309, 0.5938, 0.5309, 0.5938, 0.6979, 0.625, 0.6979, 0.6562, 0.5309, 0.625, 0.5309, 0.625, 0.6979, 0.6562, 0.6979, 0.6875, 0.5309, 0.6562, 0.5309, 0.6562, 0.6979, 0.6875, 0.6979, 0.7187, 0.5309, 0.6875, 0.5309, 0.6875, 0.6979, 0.7188, 0.6979, 0.75, 0.5309, 0.7187, 0.5309, 0.7188, 0.6979, 0.75, 0.6979, 0.7812, 0.5309, 0.75, 0.5309, 0.75, 0.6979, 0.7812, 0.6979, 0.8125, 0.5309, 0.7812, 0.5309, 0.7812, 0.6979, 0.8125, 0.6979, 0.8438, 0.5309, 0.8125, 0.5309, 0.8125, 0.6979, 0.8438, 0.6979, 0.875, 0.5309, 0.8438, 0.5309, 0.8438, 0.6979, 0.875, 0.6979, 0.9063, 0.5309, 0.875, 0.5309, 0.875, 0.6979, 0.9063, 0.6979, 0.9375, 0.5309, 0.9063, 0.5309, 0.9063, 0.6979, 0.9375, 0.6979, 0.9688, 0.5309, 0.9375, 0.5309, 0.9375, 0.6979, 0.9688, 0.6979, 1.0, 0.5309, 0.9688, 0.5309, 0.9688, 0.6979, 1.0, 0.6979, 0.03125, 0.6979, 0.0, 0.6979, 0.0, 0.9472, 0.03125, 0.9472, 0.0625, 0.6979, 0.03125, 0.6979, 0.03125, 0.9472, 0.0625, 0.9472, 0.09375, 0.6979, 0.0625, 0.6979, 0.0625, 0.9472, 0.09375, 0.9472, 0.125, 0.6979, 0.09375, 0.6979, 0.09375, 0.9472, 0.125, 0.9472, 0.1562, 0.6979, 0.125, 0.6979, 0.125, 0.9472, 0.1562, 0.9472, 0.1875, 0.6979, 0.1562, 0.6979, 0.1562, 0.9472, 0.1875, 0.9472, 0.2187, 0.6979, 0.1875, 0.6979, 0.1875, 0.9472, 0.2187, 0.9472, 0.25, 0.6979, 0.2187, 0.6979, 0.2187, 0.9472, 0.25, 0.9472, 0.2812, 0.6979, 0.25, 0.6979, 0.25, 0.9472, 0.2812, 0.9472, 0.3125, 0.6979, 0.2812, 0.6979, 0.2812, 0.9472, 0.3125, 0.9472, 0.3438, 0.6979, 0.3125, 0.6979, 0.3125, 0.9472, 0.3438, 0.9472, 0.375, 0.6979, 0.3438, 0.6979, 0.3438, 0.9472, 0.375, 0.9472, 0.4062, 0.6979, 0.375, 0.6979, 0.375, 0.9472, 0.4062, 0.9472, 0.4375, 0.6979, 0.4062, 0.6979, 0.4062, 0.9472, 0.4375, 0.9472, 0.4688, 0.6979, 0.4375, 0.6979, 0.4375, 0.9472, 0.4688, 0.9472, 0.5, 0.6979, 0.4688, 0.6979, 0.4688, 0.9472, 0.5, 0.9472, 0.5312, 0.6979, 0.5, 0.6979, 0.5, 0.9472, 0.5313, 0.9472, 0.5625, 0.6979, 0.5312, 0.6979, 0.5313, 0.9472, 0.5625, 0.9472, 0.5938, 0.6979, 0.5625, 0.6979, 0.5625, 0.9472, 0.5938, 0.9472, 0.625, 0.6979, 0.5938, 0.6979, 0.5938, 0.9472, 0.625, 0.9472, 0.6562, 0.6979, 0.625, 0.6979, 0.625, 0.9472, 0.6562, 0.9472, 0.6875, 0.6979, 0.6562, 0.6979, 0.6562, 0.9472, 0.6875, 0.9472, 0.7188, 0.6979, 0.6875, 0.6979, 0.6875, 0.9472, 0.7188, 0.9472, 0.75, 0.6979, 0.7188, 0.6979, 0.7188, 0.9472, 0.75, 0.9472, 0.7812, 0.6979, 0.75, 0.6979, 0.75, 0.9472, 0.7812, 0.9472, 0.8125, 0.6979, 0.7812, 0.6979, 0.7812, 0.9472, 0.8125, 0.9472, 0.8438, 0.6979, 0.8125, 0.6979, 0.8125, 0.9472, 0.8438, 0.9472, 0.875, 0.6979, 0.8438, 0.6979, 0.8438, 0.9472, 0.875, 0.9472, 0.9063, 0.6979, 0.875, 0.6979, 0.875, 0.9472, 0.9062, 0.9472, 0.9375, 0.6979, 0.9063, 0.6979, 0.9062, 0.9472, 0.9375, 0.9472, 0.9688, 0.6979, 0.9375, 0.6979, 0.9375, 0.9472, 0.9687, 0.9472, 1.0, 0.6979, 0.9688, 0.6979, 0.9687, 0.9472, 1.0, 0.9472, 1.0, 0.5, 0.9688, 0.5, 0.9688, 0.5309, 1.0, 0.5309, 0.9688, 0.5, 0.9375, 0.5, 0.9375, 0.5309, 0.9688, 0.5309, 0.9375, 0.5, 0.9062, 0.5, 0.9063, 0.5309, 0.9375, 0.5309, 0.9062, 0.5, 0.875, 0.5, 0.875, 0.5309, 0.9063, 0.5309, 0.875, 0.5, 0.8438, 0.5, 0.8438, 0.5309, 0.875, 0.5309, 0.8438, 0.5, 0.8125, 0.5, 0.8125, 0.5309, 0.8438, 0.5309, 0.8125, 0.5, 0.7812, 0.5, 0.7812, 0.5309, 0.8125, 0.5309, 0.7812, 0.5, 0.75, 0.5, 0.75, 0.5309, 0.7812, 0.5309, 0.75, 0.5, 0.7188, 0.5, 0.7187, 0.5309, 0.75, 0.5309, 0.7188, 0.5, 0.6875, 0.5, 0.6875, 0.5309, 0.7187, 0.5309, 0.6875, 0.5, 0.6562, 0.5, 0.6562, 0.5309, 0.6875, 0.5309, 0.6562, 0.5, 0.625, 0.5, 0.625, 0.5309, 0.6562, 0.5309, 0.625, 0.5, 0.5938, 0.5, 0.5938, 0.5309, 0.625, 0.5309, 0.5938, 0.5, 0.5625, 0.5, 0.5625, 0.5309, 0.5938, 0.5309, 0.5625, 0.5, 0.5312, 0.5, 0.5313, 0.5309, 0.5625, 0.5309, 0.5312, 0.5, 0.5, 0.5, 0.5, 0.5309, 0.5313, 0.5309, 0.5, 0.5, 0.4688, 0.5, 0.4688, 0.5309, 0.5, 0.5309, 0.4688, 0.5, 0.4375, 0.5, 0.4375, 0.5309, 0.4688, 0.5309, 0.4375, 0.5, 0.4062, 0.5, 0.4062, 0.5309, 0.4375, 0.5309, 0.4062, 0.5, 0.375, 0.5, 0.375, 0.5309, 0.4062, 0.5309, 0.375, 0.5, 0.3438, 0.5, 0.3438, 0.5309, 0.375, 0.5309, 0.3438, 0.5, 0.3125, 0.5, 0.3125, 0.5309, 0.3438, 0.5309, 0.3125, 0.5, 0.2812, 0.5, 0.2813, 0.5309, 0.3125, 0.5309, 0.2812, 0.5, 0.25, 0.5, 0.25, 0.5309, 0.2813, 0.5309, 0.25, 0.5, 0.2188, 0.5, 0.2188, 0.5309, 0.25, 0.5309, 0.2188, 0.5, 0.1875, 0.5, 0.1875, 0.5309, 0.2188, 0.5309, 0.1875, 0.5, 0.1562, 0.5, 0.1562, 0.5309, 0.1875, 0.5309, 0.1562, 0.5, 0.125, 0.5, 0.125, 0.5309, 0.1562, 0.5309, 0.125, 0.5, 0.09375, 0.5, 0.09375, 0.5309, 0.125, 0.5309, 0.09375, 0.5, 0.0625, 0.5, 0.0625, 0.5309, 0.09375, 0.5309, 0.0625, 0.5, 0.03125, 0.5, 0.03125, 0.5309, 0.0625, 0.5309, 0.03125, 0.5, 0.0, 0.5, 0.0, 0.5309, 0.03125, 0.5309, 1.0, 0.9472, 0.9687, 0.9472, 0.9688, 1.0, 1.0, 1.0, 0.9687, 0.9472, 0.9375, 0.9472, 0.9375, 1.0, 0.9688, 1.0, 0.9375, 0.9472, 0.9062, 0.9472, 0.9062, 1.0, 0.9375, 1.0, 0.9062, 0.9472, 0.875, 0.9472, 0.875, 1.0, 0.9062, 1.0, 0.875, 0.9472, 0.8438, 0.9472, 0.8438, 1.0, 0.875, 1.0, 0.8438, 0.9472, 0.8125, 0.9472, 0.8125, 1.0, 0.8438, 1.0, 0.8125, 0.9472, 0.7812, 0.9472, 0.7812, 1.0, 0.8125, 1.0, 0.7812, 0.9472, 0.75, 0.9472, 0.75, 1.0, 0.7812, 1.0, 0.75, 0.9472, 0.7188, 0.9472, 0.7188, 1.0, 0.75, 1.0, 0.7188, 0.9472, 0.6875, 0.9472, 0.6875, 1.0, 0.7188, 1.0, 0.6875, 0.9472, 0.6562, 0.9472, 0.6562, 1.0, 0.6875, 1.0, 0.6562, 0.9472, 0.625, 0.9472, 0.625, 1.0, 0.6562, 1.0, 0.625, 0.9472, 0.5938, 0.9472, 0.5938, 1.0, 0.625, 1.0, 0.5938, 0.9472, 0.5625, 0.9472, 0.5625, 1.0, 0.5938, 1.0, 0.5625, 0.9472, 0.5313, 0.9472, 0.5312, 1.0, 0.5625, 1.0, 0.5313, 0.9472, 0.5, 0.9472, 0.5, 1.0, 0.5312, 1.0, 0.5, 0.9472, 0.4688, 0.9472, 0.4688, 1.0, 0.5, 1.0, 0.4688, 0.9472, 0.4375, 0.9472, 0.4375, 1.0, 0.4688, 1.0, 0.4375, 0.9472, 0.4062, 0.9472, 0.4062, 1.0, 0.4375, 1.0, 0.4062, 0.9472, 0.375, 0.9472, 0.375, 1.0, 0.4062, 1.0, 0.375, 0.9472, 0.3438, 0.9472, 0.3438, 1.0, 0.375, 1.0, 0.3438, 0.9472, 0.3125, 0.9472, 0.3125, 1.0, 0.3438, 1.0, 0.3125, 0.9472, 0.2812, 0.9472, 0.2812, 1.0, 0.3125, 1.0, 0.2812, 0.9472, 0.25, 0.9472, 0.25, 1.0, 0.2812, 1.0, 0.25, 0.9472, 0.2187, 0.9472, 0.2188, 1.0, 0.25, 1.0, 0.2187, 0.9472, 0.1875, 0.9472, 0.1875, 1.0, 0.2188, 1.0, 0.1875, 0.9472, 0.1562, 0.9472, 0.1562, 1.0, 0.1875, 1.0, 0.1562, 0.9472, 0.125, 0.9472, 0.125, 1.0, 0.1562, 1.0, 0.125, 0.9472, 0.09375, 0.9472, 0.09375, 1.0, 0.125, 1.0, 0.09375, 0.9472, 0.0625, 0.9472, 0.0625, 1.0, 0.09375, 1.0, 0.2968, 0.4854, 0.3418, 0.4717, 0.3833, 0.4496, 0.4197, 0.4197, 0.4496, 0.3833, 0.4717, 0.3418, 0.4854, 0.2968, 0.49, 0.25, 0.4854, 0.2032, 0.4717, 0.1582, 0.4496, 0.1167, 0.4197, 0.08029, 0.3833, 0.05045, 0.3418, 0.02827, 0.2968, 0.01461, 0.25, 0.01, 0.2032, 0.01461, 0.1582, 0.02827, 0.1167, 0.05045, 0.08029, 0.08029, 0.05045, 0.1167, 0.02827, 0.1582, 0.01461, 0.2032, 0.01, 0.25, 0.01461, 0.2968, 0.02827, 0.3418, 0.05045, 0.3833, 0.08029, 0.4197, 0.1167, 0.4496, 0.1582, 0.4717, 0.2032, 0.4854, 0.25, 0.49, 0.0625, 0.9472, 0.03125, 0.9472, 0.03125, 1.0, 0.0625, 1.0, 0.03125, 0.9472, 0.0, 0.9472, 0.0, 1.0, 0.03125, 1.0, 0.75, 0.49, 0.7032, 0.4854, 0.6582, 0.4717, 0.6167, 0.4496, 0.5803, 0.4197, 0.5504, 0.3833, 0.5283, 0.3418, 0.5146, 0.2968, 0.51, 0.25, 0.5146, 0.2032, 0.5283, 0.1582, 0.5504, 0.1167, 0.5803, 0.08029, 0.6167, 0.05045, 0.6582, 0.02827, 0.7032, 0.01461, 0.75, 0.01, 0.7968, 0.01461, 0.8418, 0.02827, 0.8833, 0.05045, 0.9197, 0.08029, 0.9496, 0.1167, 0.9717, 0.1582, 0.9854, 0.2032, 0.99, 0.25, 0.9854, 0.2968, 0.9717, 0.3418, 0.9496, 0.3833, 0.9197, 0.4197, 0.8833, 0.4496, 0.8418, 0.4717, 0.7968, 0.4854, 0.03125, 0.5309, 0.0, 0.5309, 0.0, 0.6979, 0.03125, 0.6979, 0.0625, 0.5309, 0.03125, 0.5309, 0.03125, 0.6979, 0.0625, 0.6979, 0.09375, 0.5309, 0.0625, 0.5309, 0.0625, 0.6979, 0.09375, 0.6979, 0.125, 0.5309, 0.09375, 0.5309, 0.09375, 0.6979, 0.125, 0.6979, 0.1562, 0.5309, 0.125, 0.5309, 0.125, 0.6979, 0.1562, 0.6979, 0.1875, 0.5309, 0.1562, 0.5309, 0.1562, 0.6979, 0.1875, 0.6979, 0.2188, 0.5309, 0.1875, 0.5309, 0.1875, 0.6979, 0.2187, 0.6979, 0.25, 0.5309, 0.2188, 0.5309, 0.2187, 0.6979, 0.25, 0.6979, 0.2813, 0.5309, 0.25, 0.5309, 0.25, 0.6979, 0.2812, 0.6979, 0.3125, 0.5309, 0.2813, 0.5309, 0.2812, 0.6979, 0.3125, 0.6979, 0.3438, 0.5309, 0.3125, 0.5309, 0.3125, 0.6979, 0.3438, 0.6979, 0.375, 0.5309, 0.3438, 0.5309, 0.3438, 0.6979, 0.375, 0.6979, 0.4062, 0.5309, 0.375, 0.5309, 0.375, 0.6979, 0.4062, 0.6979, 0.4375, 0.5309, 0.4062, 0.5309, 0.4062, 0.6979, 0.4375, 0.6979, 0.4688, 0.5309, 0.4375, 0.5309, 0.4375, 0.6979, 0.4688, 0.6979, 0.5, 0.5309, 0.4688, 0.5309, 0.4688, 0.6979, 0.5, 0.6979, 0.5313, 0.5309, 0.5, 0.5309, 0.5, 0.6979, 0.5312, 0.6979, 0.5625, 0.5309, 0.5313, 0.5309, 0.5312, 0.6979, 0.5625, 0.6979, 0.5938, 0.5309, 0.5625, 0.5309, 0.5625, 0.6979, 0.5938, 0.6979, 0.625, 0.5309, 0.5938, 0.5309, 0.5938, 0.6979, 0.625, 0.6979, 0.6562, 0.5309, 0.625, 0.5309, 0.625, 0.6979, 0.6562, 0.6979, 0.6875, 0.5309, 0.6562, 0.5309, 0.6562, 0.6979, 0.6875, 0.6979, 0.7187, 0.5309, 0.6875, 0.5309, 0.6875, 0.6979, 0.7188, 0.6979, 0.75, 0.5309, 0.7187, 0.5309, 0.7188, 0.6979, 0.75, 0.6979, 0.7812, 0.5309, 0.75, 0.5309, 0.75, 0.6979, 0.7812, 0.6979, 0.8125, 0.5309, 0.7812, 0.5309, 0.7812, 0.6979, 0.8125, 0.6979, 0.8438, 0.5309, 0.8125, 0.5309, 0.8125, 0.6979, 0.8438, 0.6979, 0.875, 0.5309, 0.8438, 0.5309, 0.8438, 0.6979, 0.875, 0.6979, 0.9063, 0.5309, 0.875, 0.5309, 0.875, 0.6979, 0.9063, 0.6979, 0.9375, 0.5309, 0.9063, 0.5309, 0.9063, 0.6979, 0.9375, 0.6979, 0.9688, 0.5309, 0.9375, 0.5309, 0.9375, 0.6979, 0.9688, 0.6979, 1.0, 0.5309, 0.9688, 0.5309, 0.9688, 0.6979, 1.0, 0.6979, 0.03125, 0.6979, 0.0, 0.6979, 0.0, 0.9472, 0.03125, 0.9472, 0.0625, 0.6979, 0.03125, 0.6979, 0.03125, 0.9472, 0.0625, 0.9472, 0.09375, 0.6979, 0.0625, 0.6979, 0.0625, 0.9472, 0.09375, 0.9472, 0.125, 0.6979, 0.09375, 0.6979, 0.09375, 0.9472, 0.125, 0.9472, 0.1562, 0.6979, 0.125, 0.6979, 0.125, 0.9472, 0.1562, 0.9472, 0.1875, 0.6979, 0.1562, 0.6979, 0.1562, 0.9472, 0.1875, 0.9472, 0.2187, 0.6979, 0.1875, 0.6979, 0.1875, 0.9472, 0.2187, 0.9472, 0.25, 0.6979, 0.2187, 0.6979, 0.2187, 0.9472, 0.25, 0.9472, 0.2812, 0.6979, 0.25, 0.6979, 0.25, 0.9472, 0.2812, 0.9472, 0.3125, 0.6979, 0.2812, 0.6979, 0.2812, 0.9472, 0.3125, 0.9472, 0.3438, 0.6979, 0.3125, 0.6979, 0.3125, 0.9472, 0.3438, 0.9472, 0.375, 0.6979, 0.3438, 0.6979, 0.3438, 0.9472, 0.375, 0.9472, 0.4062, 0.6979, 0.375, 0.6979, 0.375, 0.9472, 0.4062, 0.9472, 0.4375, 0.6979, 0.4062, 0.6979, 0.4062, 0.9472, 0.4375, 0.9472, 0.4688, 0.6979, 0.4375, 0.6979, 0.4375, 0.9472, 0.4688, 0.9472, 0.5, 0.6979, 0.4688, 0.6979, 0.4688, 0.9472, 0.5, 0.9472, 0.5312, 0.6979, 0.5, 0.6979, 0.5, 0.9472, 0.5313, 0.9472, 0.5625, 0.6979, 0.5312, 0.6979, 0.5313, 0.9472, 0.5625, 0.9472, 0.5938, 0.6979, 0.5625, 0.6979, 0.5625, 0.9472, 0.5938, 0.9472, 0.625, 0.6979, 0.5938, 0.6979, 0.5938, 0.9472, 0.625, 0.9472, 0.6562, 0.6979, 0.625, 0.6979, 0.625, 0.9472, 0.6562, 0.9472, 0.6875, 0.6979, 0.6562, 0.6979, 0.6562, 0.9472, 0.6875, 0.9472, 0.7188, 0.6979, 0.6875, 0.6979, 0.6875, 0.9472, 0.7188, 0.9472, 0.75, 0.6979, 0.7188, 0.6979, 0.7188, 0.9472, 0.75, 0.9472, 0.7812, 0.6979, 0.75, 0.6979, 0.75, 0.9472, 0.7812, 0.9472, 0.8125, 0.6979, 0.7812, 0.6979, 0.7812, 0.9472, 0.8125, 0.9472, 0.8438, 0.6979, 0.8125, 0.6979, 0.8125, 0.9472, 0.8438, 0.9472, 0.875, 0.6979, 0.8438, 0.6979, 0.8438, 0.9472, 0.875, 0.9472, 0.9063, 0.6979, 0.875, 0.6979, 0.875, 0.9472, 0.9062, 0.9472, 0.9375, 0.6979, 0.9063, 0.6979, 0.9062, 0.9472, 0.9375, 0.9472, 0.9688, 0.6979, 0.9375, 0.6979, 0.9375, 0.9472, 0.9687, 0.9472, 1.0, 0.6979, 0.9688, 0.6979, 0.9687, 0.9472, 1.0, 0.9472, 1.0, 0.5, 0.9688, 0.5, 0.9688, 0.5309, 1.0, 0.5309, 0.9688, 0.5, 0.9375, 0.5, 0.9375, 0.5309, 0.9688, 0.5309, 0.9375, 0.5, 0.9062, 0.5, 0.9063, 0.5309, 0.9375, 0.5309, 0.9062, 0.5, 0.875, 0.5, 0.875, 0.5309, 0.9063, 0.5309, 0.875, 0.5, 0.8438, 0.5, 0.8438, 0.5309, 0.875, 0.5309, 0.8438, 0.5, 0.8125, 0.5, 0.8125, 0.5309, 0.8438, 0.5309, 0.8125, 0.5, 0.7812, 0.5, 0.7812, 0.5309, 0.8125, 0.5309, 0.7812, 0.5, 0.75, 0.5, 0.75, 0.5309, 0.7812, 0.5309, 0.75, 0.5, 0.7188, 0.5, 0.7187, 0.5309, 0.75, 0.5309, 0.7188, 0.5, 0.6875, 0.5, 0.6875, 0.5309, 0.7187, 0.5309, 0.6875, 0.5, 0.6562, 0.5, 0.6562, 0.5309, 0.6875, 0.5309, 0.6562, 0.5, 0.625, 0.5, 0.625, 0.5309, 0.6562, 0.5309, 0.625, 0.5, 0.5938, 0.5, 0.5938, 0.5309, 0.625, 0.5309, 0.5938, 0.5, 0.5625, 0.5, 0.5625, 0.5309, 0.5938, 0.5309, 0.5625, 0.5, 0.5312, 0.5, 0.5313, 0.5309, 0.5625, 0.5309, 0.5312, 0.5, 0.5, 0.5, 0.5, 0.5309, 0.5313, 0.5309, 0.5, 0.5, 0.4688, 0.5, 0.4688, 0.5309, 0.5, 0.5309, 0.4688, 0.5, 0.4375, 0.5, 0.4375, 0.5309, 0.4688, 0.5309, 0.4375, 0.5, 0.4062, 0.5, 0.4062, 0.5309, 0.4375, 0.5309, 0.4062, 0.5, 0.375, 0.5, 0.375, 0.5309, 0.4062, 0.5309, 0.375, 0.5, 0.3438, 0.5, 0.3438, 0.5309, 0.375, 0.5309, 0.3438, 0.5, 0.3125, 0.5, 0.3125, 0.5309, 0.3438, 0.5309, 0.3125, 0.5, 0.2812, 0.5, 0.2813, 0.5309, 0.3125, 0.5309, 0.2812, 0.5, 0.25, 0.5, 0.25, 0.5309, 0.2813, 0.5309, 0.25, 0.5, 0.2188, 0.5, 0.2188, 0.5309, 0.25, 0.5309, 0.2188, 0.5, 0.1875, 0.5, 0.1875, 0.5309, 0.2188, 0.5309, 0.1875, 0.5, 0.1562, 0.5, 0.1562, 0.5309, 0.1875, 0.5309, 0.1562, 0.5, 0.125, 0.5, 0.125, 0.5309, 0.1562, 0.5309, 0.125, 0.5, 0.09375, 0.5, 0.09375, 0.5309, 0.125, 0.5309, 0.09375, 0.5, 0.0625, 0.5, 0.0625, 0.5309, 0.09375, 0.5309, 0.0625, 0.5, 0.03125, 0.5, 0.03125, 0.5309, 0.0625, 0.5309, 0.03125, 0.5, 0.0, 0.5, 0.0, 0.5309, 0.03125, 0.5309, 1.0, 0.9472, 1.0, 1.0, 0.9688, 1.0, 0.9687, 0.9472, 0.9687, 0.9472, 0.9688, 1.0, 0.9375, 1.0, 0.9375, 0.9472, 0.9375, 0.9472, 0.9375, 1.0, 0.9062, 1.0, 0.9062, 0.9472, 0.9062, 0.9472, 0.9062, 1.0, 0.875, 1.0, 0.875, 0.9472, 0.875, 0.9472, 0.875, 1.0, 0.8438, 1.0, 0.8438, 0.9472, 0.8438, 0.9472, 0.8438, 1.0, 0.8125, 1.0, 0.8125, 0.9472, 0.8125, 0.9472, 0.8125, 1.0, 0.7812, 1.0, 0.7812, 0.9472, 0.7812, 0.9472, 0.7812, 1.0, 0.75, 1.0, 0.75, 0.9472, 0.75, 0.9472, 0.75, 1.0, 0.7188, 1.0, 0.7188, 0.9472, 0.7188, 0.9472, 0.7188, 1.0, 0.6875, 1.0, 0.6875, 0.9472, 0.6875, 0.9472, 0.6875, 1.0, 0.6562, 1.0, 0.6562, 0.9472, 0.6562, 0.9472, 0.6562, 1.0, 0.625, 1.0, 0.625, 0.9472, 0.625, 0.9472, 0.625, 1.0, 0.5938, 1.0, 0.5938, 0.9472, 0.5938, 0.9472, 0.5938, 1.0, 0.5625, 1.0, 0.5625, 0.9472, 0.5625, 0.9472, 0.5625, 1.0, 0.5312, 1.0, 0.5313, 0.9472, 0.5313, 0.9472, 0.5312, 1.0, 0.5, 1.0, 0.5, 0.9472, 0.5, 0.9472, 0.5, 1.0, 0.4688, 1.0, 0.4688, 0.9472, 0.4688, 0.9472, 0.4688, 1.0, 0.4375, 1.0, 0.4375, 0.9472, 0.4375, 0.9472, 0.4375, 1.0, 0.4062, 1.0, 0.4062, 0.9472, 0.4062, 0.9472, 0.4062, 1.0, 0.375, 1.0, 0.375, 0.9472, 0.375, 0.9472, 0.375, 1.0, 0.3438, 1.0, 0.3438, 0.9472, 0.3438, 0.9472, 0.3438, 1.0, 0.3125, 1.0, 0.3125, 0.9472, 0.3125, 0.9472, 0.3125, 1.0, 0.2812, 1.0, 0.2812, 0.9472, 0.2812, 0.9472, 0.2812, 1.0, 0.25, 1.0, 0.25, 0.9472, 0.25, 0.9472, 0.25, 1.0, 0.2188, 1.0, 0.2187, 0.9472, 0.2187, 0.9472, 0.2188, 1.0, 0.1875, 1.0, 0.1875, 0.9472, 0.1875, 0.9472, 0.1875, 1.0, 0.1562, 1.0, 0.1562, 0.9472, 0.1562, 0.9472, 0.1562, 1.0, 0.125, 1.0, 0.125, 0.9472, 0.125, 0.9472, 0.125, 1.0, 0.09375, 1.0, 0.09375, 0.9472, 0.09375, 0.9472, 0.09375, 1.0, 0.0625, 1.0, 0.0625, 0.9472, 0.2968, 0.4854, 0.25, 0.49, 0.2032, 0.4854, 0.1582, 0.4717, 0.1167, 0.4496, 0.08029, 0.4197, 0.05045, 0.3833, 0.02827, 0.3418, 0.01461, 0.2968, 0.01, 0.25, 0.01461, 0.2032, 0.02827, 0.1582, 0.05045, 0.1167, 0.08029, 0.08029, 0.1167, 0.05045, 0.1582, 0.02827, 0.2032, 0.01461, 0.25, 0.01, 0.2968, 0.01461, 0.3418, 0.02827, 0.3833, 0.05045, 0.4197, 0.08029, 0.4496, 0.1167, 0.4717, 0.1582, 0.4854, 0.2032, 0.49, 0.25, 0.4854, 0.2968, 0.4717, 0.3418, 0.4496, 0.3833, 0.4197, 0.4197, 0.3833, 0.4496, 0.3418, 0.4717, 0.0625, 0.9472, 0.0625, 1.0, 0.03125, 1.0, 0.03125, 0.9472, 0.03125, 0.9472, 0.03125, 1.0, 0.0, 1.0, 0.0, 0.9472, 0.75, 0.49, 0.7968, 0.4854, 0.8418, 0.4717, 0.8833, 0.4496, 0.9197, 0.4197, 0.9496, 0.3833, 0.9717, 0.3418, 0.9854, 0.2968, 0.99, 0.25, 0.9854, 0.2032, 0.9717, 0.1582, 0.9496, 0.1167, 0.9197, 0.08029, 0.8833, 0.05045, 0.8418, 0.02827, 0.7968, 0.01461, 0.75, 0.01, 0.7032, 0.01461, 0.6582, 0.02827, 0.6167, 0.05045, 0.5803, 0.08029, 0.5504, 0.1167, 0.5283, 0.1582, 0.5146, 0.2032, 0.51, 0.25, 0.5146, 0.2968, 0.5283, 0.3418, 0.5504, 0.3833, 0.5803, 0.4197, 0.6167, 0.4496, 0.6582, 0.4717, 0.7032, 0.4854, 0.03125, 0.5309, 0.03125, 0.6979, 0.0, 0.6979, 0.0, 0.5309, 0.0625, 0.5309, 0.0625, 0.6979, 0.03125, 0.6979, 0.03125, 0.5309, 0.09375, 0.5309, 0.09375, 0.6979, 0.0625, 0.6979, 0.0625, 0.5309, 0.125, 0.5309, 0.125, 0.6979, 0.09375, 0.6979, 0.09375, 0.5309, 0.1562, 0.5309, 0.1562, 0.6979, 0.125, 0.6979, 0.125, 0.5309, 0.1875, 0.5309, 0.1875, 0.6979, 0.1562, 0.6979, 0.1562, 0.5309, 0.2188, 0.5309, 0.2187, 0.6979, 0.1875, 0.6979, 0.1875, 0.5309, 0.25, 0.5309, 0.25, 0.6979, 0.2187, 0.6979, 0.2188, 0.5309, 0.2813, 0.5309, 0.2812, 0.6979, 0.25, 0.6979, 0.25, 0.5309, 0.3125, 0.5309, 0.3125, 0.6979, 0.2812, 0.6979, 0.2813, 0.5309, 0.3438, 0.5309, 0.3438, 0.6979, 0.3125, 0.6979, 0.3125, 0.5309, 0.375, 0.5309, 0.375, 0.6979, 0.3438, 0.6979, 0.3438, 0.5309, 0.4062, 0.5309, 0.4062, 0.6979, 0.375, 0.6979, 0.375, 0.5309, 0.4375, 0.5309, 0.4375, 0.6979, 0.4062, 0.6979, 0.4062, 0.5309, 0.4688, 0.5309, 0.4688, 0.6979, 0.4375, 0.6979, 0.4375, 0.5309, 0.5, 0.5309, 0.5, 0.6979, 0.4688, 0.6979, 0.4688, 0.5309, 0.5313, 0.5309, 0.5312, 0.6979, 0.5, 0.6979, 0.5, 0.5309, 0.5625, 0.5309, 0.5625, 0.6979, 0.5312, 0.6979, 0.5313, 0.5309, 0.5938, 0.5309, 0.5938, 0.6979, 0.5625, 0.6979, 0.5625, 0.5309, 0.625, 0.5309, 0.625, 0.6979, 0.5938, 0.6979, 0.5938, 0.5309, 0.6562, 0.5309, 0.6562, 0.6979, 0.625, 0.6979, 0.625, 0.5309, 0.6875, 0.5309, 0.6875, 0.6979, 0.6562, 0.6979, 0.6562, 0.5309, 0.7187, 0.5309, 0.7188, 0.6979, 0.6875, 0.6979, 0.6875, 0.5309, 0.75, 0.5309, 0.75, 0.6979, 0.7188, 0.6979, 0.7187, 0.5309, 0.7812, 0.5309, 0.7812, 0.6979, 0.75, 0.6979, 0.75, 0.5309, 0.8125, 0.5309, 0.8125, 0.6979, 0.7812, 0.6979, 0.7812, 0.5309, 0.8438, 0.5309, 0.8438, 0.6979, 0.8125, 0.6979, 0.8125, 0.5309, 0.875, 0.5309, 0.875, 0.6979, 0.8438, 0.6979, 0.8438, 0.5309, 0.9063, 0.5309, 0.9063, 0.6979, 0.875, 0.6979, 0.875, 0.5309, 0.9375, 0.5309, 0.9375, 0.6979, 0.9063, 0.6979, 0.9063, 0.5309, 0.9688, 0.5309, 0.9688, 0.6979, 0.9375, 0.6979, 0.9375, 0.5309, 1.0, 0.5309, 1.0, 0.6979, 0.9688, 0.6979, 0.9688, 0.5309, 0.03125, 0.6979, 0.03125, 0.9472, 0.0, 0.9472, 0.0, 0.6979, 0.0625, 0.6979, 0.0625, 0.9472, 0.03125, 0.9472, 0.03125, 0.6979, 0.09375, 0.6979, 0.09375, 0.9472, 0.0625, 0.9472, 0.0625, 0.6979, 0.125, 0.6979, 0.125, 0.9472, 0.09375, 0.9472, 0.09375, 0.6979, 0.1562, 0.6979, 0.1562, 0.9472, 0.125, 0.9472, 0.125, 0.6979, 0.1875, 0.6979, 0.1875, 0.9472, 0.1562, 0.9472, 0.1562, 0.6979, 0.2187, 0.6979, 0.2187, 0.9472, 0.1875, 0.9472, 0.1875, 0.6979, 0.25, 0.6979, 0.25, 0.9472, 0.2187, 0.9472, 0.2187, 0.6979, 0.2812, 0.6979, 0.2812, 0.9472, 0.25, 0.9472, 0.25, 0.6979, 0.3125, 0.6979, 0.3125, 0.9472, 0.2812, 0.9472, 0.2812, 0.6979, 0.3438, 0.6979, 0.3438, 0.9472, 0.3125, 0.9472, 0.3125, 0.6979, 0.375, 0.6979, 0.375, 0.9472, 0.3438, 0.9472, 0.3438, 0.6979, 0.4062, 0.6979, 0.4062, 0.9472, 0.375, 0.9472, 0.375, 0.6979, 0.4375, 0.6979, 0.4375, 0.9472, 0.4062, 0.9472, 0.4062, 0.6979, 0.4688, 0.6979, 0.4688, 0.9472, 0.4375, 0.9472, 0.4375, 0.6979, 0.5, 0.6979, 0.5, 0.9472, 0.4688, 0.9472, 0.4688, 0.6979, 0.5312, 0.6979, 0.5313, 0.9472, 0.5, 0.9472, 0.5, 0.6979, 0.5625, 0.6979, 0.5625, 0.9472, 0.5313, 0.9472, 0.5312, 0.6979, 0.5938, 0.6979, 0.5938, 0.9472, 0.5625, 0.9472, 0.5625, 0.6979, 0.625, 0.6979, 0.625, 0.9472, 0.5938, 0.9472, 0.5938, 0.6979, 0.6562, 0.6979, 0.6562, 0.9472, 0.625, 0.9472, 0.625, 0.6979, 0.6875, 0.6979, 0.6875, 0.9472, 0.6562, 0.9472, 0.6562, 0.6979, 0.7188, 0.6979, 0.7188, 0.9472, 0.6875, 0.9472, 0.6875, 0.6979, 0.75, 0.6979, 0.75, 0.9472, 0.7188, 0.9472, 0.7188, 0.6979, 0.7812, 0.6979, 0.7812, 0.9472, 0.75, 0.9472, 0.75, 0.6979, 0.8125, 0.6979, 0.8125, 0.9472, 0.7812, 0.9472, 0.7812, 0.6979, 0.8438, 0.6979, 0.8438, 0.9472, 0.8125, 0.9472, 0.8125, 0.6979, 0.875, 0.6979, 0.875, 0.9472, 0.8438, 0.9472, 0.8438, 0.6979, 0.9063, 0.6979, 0.9062, 0.9472, 0.875, 0.9472, 0.875, 0.6979, 0.9375, 0.6979, 0.9375, 0.9472, 0.9062, 0.9472, 0.9063, 0.6979, 0.9688, 0.6979, 0.9687, 0.9472, 0.9375, 0.9472, 0.9375, 0.6979, 1.0, 0.6979, 1.0, 0.9472, 0.9687, 0.9472, 0.9688, 0.6979, 1.0, 0.5, 1.0, 0.5309, 0.9688, 0.5309, 0.9688, 0.5, 0.9688, 0.5, 0.9688, 0.5309, 0.9375, 0.5309, 0.9375, 0.5, 0.9375, 0.5, 0.9375, 0.5309, 0.9063, 0.5309, 0.9062, 0.5, 0.9062, 0.5, 0.9063, 0.5309, 0.875, 0.5309, 0.875, 0.5, 0.875, 0.5, 0.875, 0.5309, 0.8438, 0.5309, 0.8438, 0.5, 0.8438, 0.5, 0.8438, 0.5309, 0.8125, 0.5309, 0.8125, 0.5, 0.8125, 0.5, 0.8125, 0.5309, 0.7812, 0.5309, 0.7812, 0.5, 0.7812, 0.5, 0.7812, 0.5309, 0.75, 0.5309, 0.75, 0.5, 0.75, 0.5, 0.75, 0.5309, 0.7187, 0.5309, 0.7188, 0.5, 0.7188, 0.5, 0.7187, 0.5309, 0.6875, 0.5309, 0.6875, 0.5, 0.6875, 0.5, 0.6875, 0.5309, 0.6562, 0.5309, 0.6562, 0.5, 0.6562, 0.5, 0.6562, 0.5309, 0.625, 0.5309, 0.625, 0.5, 0.625, 0.5, 0.625, 0.5309, 0.5938, 0.5309, 0.5938, 0.5, 0.5938, 0.5, 0.5938, 0.5309, 0.5625, 0.5309, 0.5625, 0.5, 0.5625, 0.5, 0.5625, 0.5309, 0.5313, 0.5309, 0.5312, 0.5, 0.5312, 0.5, 0.5313, 0.5309, 0.5, 0.5309, 0.5, 0.5, 0.5, 0.5, 0.5, 0.5309, 0.4688, 0.5309, 0.4688, 0.5, 0.4688, 0.5, 0.4688, 0.5309, 0.4375, 0.5309, 0.4375, 0.5, 0.4375, 0.5, 0.4375, 0.5309, 0.4062, 0.5309, 0.4062, 0.5, 0.4062, 0.5, 0.4062, 0.5309, 0.375, 0.5309, 0.375, 0.5, 0.375, 0.5, 0.375, 0.5309, 0.3438, 0.5309, 0.3438, 0.5, 0.3438, 0.5, 0.3438, 0.5309, 0.3125, 0.5309, 0.3125, 0.5, 0.3125, 0.5, 0.3125, 0.5309, 0.2813, 0.5309, 0.2812, 0.5, 0.2812, 0.5, 0.2813, 0.5309, 0.25, 0.5309, 0.25, 0.5, 0.25, 0.5, 0.25, 0.5309, 0.2188, 0.5309, 0.2188, 0.5, 0.2188, 0.5, 0.2188, 0.5309, 0.1875, 0.5309, 0.1875, 0.5, 0.1875, 0.5, 0.1875, 0.5309, 0.1562, 0.5309, 0.1562, 0.5, 0.1562, 0.5, 0.1562, 0.5309, 0.125, 0.5309, 0.125, 0.5, 0.125, 0.5, 0.125, 0.5309, 0.09375, 0.5309, 0.09375, 0.5, 0.09375, 0.5, 0.09375, 0.5309, 0.0625, 0.5309, 0.0625, 0.5, 0.0625, 0.5, 0.0625, 0.5309, 0.03125, 0.5309, 0.03125, 0.5, 0.03125, 0.5, 0.03125, 0.5309, 0.0, 0.5309, 0.0, 0.5])
me_cylinder_004.use_remesh_fix_poles = True
me_cylinder_004.use_remesh_preserve_attributes = False
me_cylinder_004.update()

# ---- objects
ob_cylinder = bpy.data.objects.new('Cylinder', me_cylinder_001)
ob_cylinder_001 = bpy.data.objects.new('Cylinder.001', me_cylinder_004)

# ---- transforms, parenting, visibility, modifiers, constraints
ob_cylinder.location = (0.22, -0.2429, -0.4836)
ob_cylinder_001.location = (-0.22, 0.2429, 0.4836)
ob_cylinder_001.rotation_euler = (-0.0, 3.142, -0.0)

# ---- collection membership
col_collection.objects.link(ob_cylinder)
col_collection.objects.link(ob_cylinder_001)

# ---- scene / render settings (as saved in the file)
scene.frame_start = 1; scene.frame_end = 250; scene.frame_set(1)
scene.render.engine = 'BLENDER_EEVEE_NEXT'
scene.cycles.use_denoising = False
scene.cycles.samples = 128
scene.cycles.sampling_pattern = 'TABULATED_SOBOL'
scene.cycles.use_adaptive_sampling = False
scene.cycles.use_light_tree = False
scene.view_settings.view_transform = 'Filmic'
bpy.context.view_layer.update()

# ---- added for rendering (the .blend has no active camera and no usable light): camera, sun
cam_auto = bpy.data.cameras.new('AutoCamera')
cam_auto.lens = 50.0
cam_auto.sensor_width = 36.0
cam_auto.clip_end = 1000.0
ob_auto_camera = bpy.data.objects.new('AutoCamera', cam_auto)
scene.collection.objects.link(ob_auto_camera)
ob_auto_camera.location = (3.18705, -3.8034, 2.90685)
ob_auto_camera.rotation_euler = (1.09748, -7.21219e-08, 0.694738)
scene.camera = ob_auto_camera
light_auto_sun = bpy.data.lights.new('AutoSun', 'SUN')
light_auto_sun.energy = 3.0
light_auto_sun.angle = 0.0523599
ob_auto_sun = bpy.data.objects.new('AutoSun', light_auto_sun)
scene.collection.objects.link(ob_auto_sun)
ob_auto_sun.rotation_euler = (0.872665, 0.174533, 0.523599)
bpy.context.view_layer.update()
